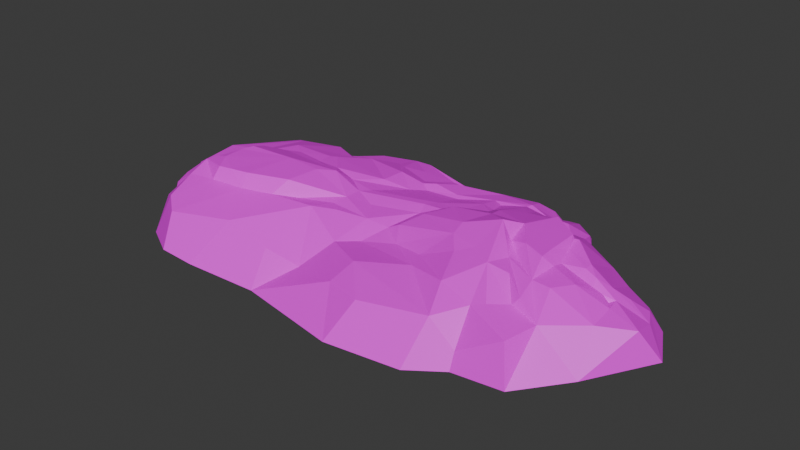 # Source: SM_Env_Rock_Ground_02.blend  (saved by Blender 4.5.88; exported with 4.5.12 LTS)
import bpy
from mathutils import Matrix  # noqa: F401  (used for matrix-valued properties, if any)

bpy.ops.wm.read_factory_settings(use_empty=True)
scene = bpy.context.scene
scene.name = 'Scene'

# ---- collections
col_sm_env_rock_ground_02 = bpy.data.collections.new('SM_Env_Rock_Ground_02'); scene.collection.children.link(col_sm_env_rock_ground_02)

# ---- images (referenced by path relative to the original .blend; pixels are not part of the script)
import os
ASSET_DIR = os.environ.get("B2B_ASSET_DIR", "")  # directory of the original .blend (textures are referenced by path, not embedded)
HERE = os.path.dirname(os.path.abspath(__file__))  # packed textures are extracted next to this script under _unpacked/

def load_image(name, relpath, width, height, colorspace="sRGB"):
    """Load a texture the original file referenced (path relative to the .blend, or extracted next to this script)."""
    p = next((c for c in (os.path.join(HERE, relpath), os.path.join(ASSET_DIR, relpath)) if relpath and os.path.exists(c)), "")
    if p:
        img = bpy.data.images.load(p, check_existing=True)
        img.name = name
    else:  # same state as the original file: an image datablock whose file is absent (Cycles renders it pink)
        img = bpy.data.images.new(name, width, height)
        img.source = "FILE"
        img.filepath = "//" + (relpath or name)
    img.colorspace_settings.name = colorspace
    return img
img_file273 = load_image('file273', 'PolygonNatureBiomes_Texture_01_Justin.psd', 1024, 1024, 'sRGB')

# ---- materials (node trees are filled in below, after node groups)
mat_nature26 = bpy.data.materials.new('Nature26')
mat_nature26.diffuse_color = (1.0, 1.0, 1.0, 1.0)
mat_nature26.roughness = 0.5528

# ---- material node trees
mat_nature26.use_nodes = True; mat_nature26.node_tree.nodes.clear()
_N = mat_nature26.node_tree.nodes; _L = mat_nature26.node_tree.links
n0 = _N.new('ShaderNodeBsdfPrincipled'); n0.name = 'Principled BSDF'; n0.location = (-200, 100)
n0.inputs[2].default_value = 0.5528
n0.inputs[27].default_value = (0.0, 0.0, 0.0, 1.0)
n0.inputs[28].default_value = 1.0
n1 = _N.new('ShaderNodeOutputMaterial'); n1.name = 'Material Output'; n1.location = (200, 100)
n2 = _N.new('ShaderNodeNormalMap'); n2.name = 'Normal Map'; n2.location = (-600, -600)
n2.label = 'Normal/Map'
n3 = _N.new('ShaderNodeTexImage'); n3.name = 'Image Texture'; n3.location = (-600, 300)
n3.image = img_file273
_L.new(n0.outputs[0], n1.inputs[0])
_L.new(n2.outputs[0], n0.inputs[5])
_L.new(n3.outputs[0], n0.inputs[0])
n1.is_active_output = True

# ---- world
world_world = bpy.data.worlds.new('World'); scene.world = world_world
world_world.use_nodes = True; world_world.node_tree.nodes.clear()
_N = world_world.node_tree.nodes; _L = world_world.node_tree.links
n0 = _N.new('ShaderNodeOutputWorld'); n0.name = 'World Output'; n0.location = (200, 100)
n1 = _N.new('ShaderNodeBackground'); n1.name = 'Background'; n1.location = (-200, 100)
n1.inputs[0].default_value = (0.05088, 0.05088, 0.05088, 1.0)
_L.new(n1.outputs[0], n0.inputs[0])
n0.is_active_output = True
world_world.color = (0.05088, 0.05088, 0.05088)
world_world.sun_shadow_jitter_overblur = 0.0

# ---- meshes
me_mesh = bpy.data.meshes.new('Mesh')
me_mesh.from_pydata([(-3.804, 2.584, -0.3467), (-5.471, 1.686, -0.4066), (3.888, 1.697, -0.3159), (1.599, 2.076, 0.493), (4.098, 0.3816, 0.778), (-3.038, 0.905, 0.5798), (-0.7639, 2.627, 0.09026), (-5.13, -0.2466, 0.3402), (4.603, -0.0379, 0.5346), (-0.7159, 3.289, -0.4295), (3.969, -2.089, 0.3458), (5.875, -0.1014, -0.2869), (3.636, -0.1312, 0.7973), (4.727, 1.185, -0.3118), (1.222, -1.154, 0.3955), (-0.331, 2.803, 0.01919), (2.528, 2.51, -0.346), (2.422, -2.138, 0.2425), (3.044, -2.207, -0.1826), (-4.637, -0.559, 0.7566), (4.154, -1.422, 0.4022), (-1.036, -1.829, -0.159), (-4.988, -1.737, 0.1569), (-2.862, -1.929, 0.302), (-0.7476, -1.113, 0.202), (0.04555, 0.5599, 0.4352), (1.748, 0.6149, 0.9451), (3.542, -1.275, 0.5013), (-5.718, -0.1795, 0.1829), (1.965, 2.817, -0.3757), (-1.932, 0.743, 0.5288), (-5.154, -1.374, 0.1525), (-4.731, 0.1578, 0.4785), (2.923, -1.629, 0.4153), (-3.774, 1.05, 0.5545), (2.152, 2.681, 0.05728), (2.179, -1.49, 0.5686), (2.995, -0.05929, 1.005), (2.877, -0.4204, 0.8295), (-3.396, -1.058, 0.5307), (3.525, 0.5447, 0.8247), (3.063, 2.111, -0.3161), (2.734, -0.888, 0.8812), (-3.582, 2.562, -0.351), (-4.66, 2.433, -0.3397), (-1.555, -0.2623, 0.4698), (-0.08926, 3.136, -0.4283), (-4.617, 0.483, 0.5602), (0.4998, 3.227, -0.4224), (-0.9603, 1.927, 0.3049), (5.415, 0.7855, -0.2949), (0.8525, 2.035, 0.4164), (-4.841, 0.9596, 0.3509), (4.635, 0.2388, 0.5608), (-4.564, -2.007, 0.3677), (0.2089, -2.267, 0.1721), (-0.7301, 1.773, 0.2575), (-5.061, 2.138, -0.355), (1.105, -0.7683, 0.4115), (0.119, 1.746, 0.3242), (-1.485, 0.06413, 0.5135), (1.052, -2.515, 0.2145), (-0.6581, 1.994, 0.3621), (0.1168, -0.1785, 0.4869), (-0.169, -0.1662, 0.3304), (-3.839, -0.9341, 0.8074), (4.741, -0.07334, 0.4427), (-2.226, -0.5834, 0.4957), (5.436, 0.1734, 0.1749), (2.234, 2.38, 0.2132), (-0.04578, 0.8448, 0.4987), (-2.7, -0.8765, 0.5451), (0.3315, -0.5335, 0.2785), (2.003, 1.459, 0.7241), (1.178, 1.519, 0.4996), (2.817, 1.283, 0.9659), (-0.9593, 1.503, 0.3072), (-4.105, -2.375, 0.2772), (2.084, 2.087, 0.411), (4.5, 1.116, 0.1395), (0.7119, 1.024, 0.528), (-1.702, -0.7534, 0.5463), (1.207, 1.304, 0.5581), (-2.888, 3.074, -0.3764), (-5.356, -0.6076, 0.1963), (2.832, -0.1617, 0.8229), (-4.213, -1.142, 0.5308), (-1.509, 1.285, 0.4668), (0.08037, 1.104, 0.4741), (-0.9673, 0.2321, 0.4294), (-1.084, 2.155, 0.2288), (-0.3709, -0.7665, 0.1928), (4.009, 1.413, 0.2225), (3.434, 0.09362, 0.9783), (-0.8613, 2.874, 0.02251), (-5.267, -1.242, 0.1954), (5.229, 0.5602, 0.1638), (3.248, 1.027, 0.8239), (-1.786, 3.224, 0.05047), (4.085, 0.2079, 0.7687), (4.211, -0.3311, 0.7258), (-5.859, 0.9102, 0.1948), (3.519, 0.9052, 0.8659), (3.649, 0.1016, 0.7555), (3.996, 0.03021, 0.6883), (-2.74, 2.191, 0.2508), (3.172, -1.099, 0.6747), (2.285, 0.209, 1.156), (-4.079, 0.8342, 0.5424), (3.18, -0.8449, 0.7996), (4.874, -0.266, 0.4657), (-5.627, 1.543, -0.009783), (5.538, -0.4358, 0.3665), (3.251, 1.86, 0.2763), (0.8527, 0.6187, 0.8126), (0.2824, -1.692, 0.3796), (-5.65, -0.6089, -0.1163), (-4.154, -0.9777, 0.7928), (-3.972, 0.8392, 0.6048), (3.154, 1.214, 0.7468), (4.388, -0.02635, 0.6004), (4.904, -0.8261, 0.4096), (-4.803, -1.235, 0.5233), (-2.947, 1.877, 0.3761), (-4.91, 2.196, 0.164), (3.665, -1.211, 0.6525), (-4.437, -0.0757, 0.8122), (2.005, 1.765, 0.6035), (-4.147, 1.359, 0.516), (3.23, 1.814, 0.48), (1.563, 2.584, 0.3748), (2.594, 0.04342, 0.8853), (-1.5, 2.665, 0.1613), (4.945, 0.3422, 0.3952), (1.911, -0.7677, 0.7684), (3.133, 2.057, 0.2904), (-2.166, 3.19, 0.05735), (0.001611, 1.855, 0.3513), (-4.848, -0.7308, 0.6882), (3.573, -0.7181, 0.7558), (-1.883, 2.391, 0.2732), (-0.2986, 2.317, 0.3265), (-1.346, 0.6703, 0.477), (-2.422, 0.8011, 0.6438), (3.461, -0.256, 0.989), (-1.298, -0.466, 0.4808), (0.454, 0.1823, 0.6943), (2.529, 0.5692, 1.008), (1.598, -0.3766, 0.874), (3.035, -0.3496, 0.7786), (-4.405, -0.5733, 0.8163), (-5.124, -1.074, 0.4062), (-5.211, 1.421, 0.2499), (1.653, 2.194, 0.5021), (1.571, -0.05871, 0.9747), (2.64, 1.48, 0.7779), (-4.486, 0.8692, 0.478), (-1.844, -1.929, 0.01854), (5.113, 0.7751, 0.08218), (-2.926, 1.352, 0.5729), (-3.213, 2.191, 0.1933), (-2.208, 0.5459, 0.7224), (-3.271, 2.384, 0.1393), (3.966, -0.7468, 0.7517), (-2.973, 2.971, 0.03843), (2.7, 2.3, 0.3729), (-2.511, 0.2635, 0.7685), (1.672, 0.992, 0.8542), (-1.525, 1.887, 0.4294), (-2.573, 2.092, 0.3699), (-0.6438, -0.2667, 0.4149), (3.403, 0.8606, 0.9539), (-4.413, 0.5418, 0.6952), (-3.103, 1.306, 0.5527), (4.833, 0.0175, 0.4768), (-3.391, 2.331, 0.1308), (-1.8, 3.258, -0.4097), (2.429, 2.347, 0.3281), (2.299, 2.035, 0.4392), (4.346, 0.1386, 0.7052), (-2.576, -0.5081, 0.7799), (-3.426, -0.8595, 0.812), (1.667, 1.871, 0.5773), (3.303, 1.507, 0.5597), (2.257, -0.5946, 0.8973), (-4.33, 0.1799, 0.8255), (-1.493, 0.4601, 0.4973), (-4.693, 2.072, 0.2395), (0.391, 0.8263, 0.536), (2.924, 1.493, 0.7673), (0.7636, 2.491, 0.3481), (3.204, -1.554, 0.5114), (0.8194, 1.657, 0.4689), (1.86, 2.757, 0.2028), (-3.282, 0.2643, 0.8143), (1.062, 1.946, 0.4027), (-2.189, 2.62, 0.1806), (-3.785, 2.375, 0.2328), (-5.406, -1.394, -0.4965), (-4.884, -2.251, -0.5094), (-4.164, -2.645, -0.5217), (5.05, -1.47, -0.3136), (-3.314, -2.671, -0.5514), (4.203, -2.362, -0.4137), (3.075, -2.386, -0.507), (-5.668, -1.037, -0.5542), (-5.867, -0.3859, -0.5169), (-6.146, 0.9576, -0.4103), (-1.688, -2.524, -0.6251), (0.6521, -2.982, -0.6024), (2.33, -2.811, -0.5677), (3.444, 0.8538, 0.8793)], [], [(0, 124, 197), (190, 48, 46), (88, 59, 76), (107, 131, 147), (74, 167, 182), (142, 88, 76), (186, 161, 60), (143, 5, 161), (165, 135, 16), (96, 50, 158), (124, 0, 44), (195, 74, 182), (73, 147, 155), (114, 80, 188), (174, 179, 8), (36, 134, 58), (160, 197, 123), (136, 140, 132), (47, 156, 52), (114, 188, 146), (66, 110, 174), (144, 12, 93), (91, 14, 72), (67, 180, 71), (46, 9, 15), (191, 27, 106), (93, 103, 40), (11, 68, 112), (154, 184, 107), (35, 29, 193), (34, 5, 173), (88, 192, 59), (70, 89, 25), (58, 134, 148), (52, 32, 47), (26, 154, 107), (10, 27, 191), (40, 99, 4), (90, 140, 49), (197, 175, 0), (147, 37, 144), (53, 68, 133), (76, 87, 30), (178, 69, 78), (93, 40, 171), (108, 47, 172), (51, 195, 3), (97, 119, 155), (175, 43, 0), (102, 92, 183), (167, 74, 82), (158, 50, 13), (169, 196, 105), (128, 173, 123), (123, 173, 159), (31, 22, 122), (76, 56, 49), (49, 140, 168), (135, 113, 41), (192, 82, 74), (195, 182, 3), (192, 74, 51), (186, 30, 161), (38, 85, 131), (39, 71, 181), (148, 72, 58), (97, 155, 75), (120, 100, 8), (143, 30, 87), (14, 115, 17), (15, 6, 141), (151, 95, 122), (7, 116, 84), (2, 92, 79), (180, 67, 60), (108, 118, 34), (26, 107, 147), (170, 60, 45), (18, 10, 33), (54, 122, 22), (28, 116, 7), (25, 188, 70), (42, 191, 106), (144, 139, 12), (81, 21, 24), (190, 51, 153), (76, 59, 56), (14, 58, 72), (171, 147, 93), (162, 105, 196), (160, 175, 197), (141, 137, 190), (147, 167, 26), (76, 49, 168), (81, 45, 67), (146, 63, 148), (11, 50, 96), (69, 16, 35), (164, 83, 43), (119, 183, 129), (119, 102, 183), (127, 155, 178), (90, 141, 6), (194, 166, 161), (177, 165, 16), (72, 64, 91), (196, 169, 168), (37, 139, 144), (136, 98, 176), (167, 82, 26), (163, 12, 139), (5, 34, 161), (88, 80, 192), (117, 19, 138), (138, 86, 117), (51, 74, 195), (138, 7, 151), (189, 119, 129), (127, 178, 78), (53, 92, 4), (179, 99, 120), (154, 148, 184), (89, 186, 60), (131, 37, 147), (19, 7, 138), (108, 34, 156), (138, 151, 122), (69, 35, 193), (61, 17, 115), (104, 100, 120), (128, 187, 52), (88, 70, 80), (79, 133, 158), (45, 81, 145), (41, 16, 135), (126, 185, 172), (42, 184, 36), (125, 139, 38), (98, 9, 176), (138, 122, 86), (103, 99, 40), (29, 35, 16), (186, 142, 30), (39, 181, 65), (162, 136, 164), (76, 30, 142), (194, 150, 65), (68, 11, 96), (133, 79, 53), (2, 79, 13), (113, 2, 41), (191, 33, 10), (163, 100, 12), (136, 83, 164), (33, 191, 42), (155, 147, 75), (149, 85, 38), (27, 10, 20), (106, 27, 109), (96, 133, 68), (5, 159, 173), (124, 57, 111), (170, 89, 60), (67, 71, 81), (151, 7, 84), (130, 153, 69), (149, 139, 37), (43, 162, 164), (110, 121, 112), (31, 122, 95), (129, 183, 113), (168, 140, 196), (101, 124, 111), (150, 194, 126), (197, 124, 187), (56, 62, 49), (128, 34, 173), (53, 174, 68), (55, 61, 115), (139, 20, 163), (161, 34, 118), (190, 15, 141), (8, 100, 110), (117, 65, 150), (170, 64, 25), (36, 14, 17), (101, 28, 52), (194, 181, 180), (38, 131, 107), (26, 82, 114), (131, 85, 37), (92, 113, 183), (127, 3, 182), (132, 140, 90), (57, 124, 44), (93, 12, 103), (155, 119, 189), (171, 97, 75), (94, 98, 132), (189, 129, 165), (90, 94, 132), (99, 179, 4), (100, 163, 121), (91, 64, 170), (91, 170, 24), (91, 24, 115), (70, 188, 80), (159, 169, 123), (162, 43, 175), (39, 65, 117), (99, 103, 104), (196, 140, 136), (171, 40, 211), (179, 120, 8), (128, 156, 34), (14, 36, 58), (147, 144, 93), (163, 20, 121), (194, 65, 181), (89, 170, 25), (135, 129, 113), (134, 184, 148), (100, 104, 103), (160, 123, 105), (36, 33, 42), (147, 73, 167), (112, 68, 174), (42, 109, 38), (105, 123, 169), (25, 63, 188), (37, 85, 149), (109, 27, 125), (81, 24, 145), (145, 170, 45), (156, 47, 108), (134, 36, 184), (100, 121, 110), (190, 137, 51), (149, 38, 139), (157, 21, 81), (86, 39, 117), (5, 143, 159), (110, 66, 8), (53, 179, 174), (56, 137, 62), (155, 127, 73), (152, 52, 187), (141, 49, 62), (177, 178, 155), (114, 82, 80), (24, 55, 115), (3, 78, 153), (63, 64, 72), (19, 150, 126), (38, 109, 125), (125, 27, 20), (69, 178, 177), (110, 112, 174), (52, 28, 32), (137, 59, 51), (165, 177, 155), (19, 117, 150), (102, 4, 92), (29, 48, 193), (56, 59, 137), (21, 55, 24), (88, 142, 70), (47, 32, 126), (99, 104, 120), (54, 86, 122), (128, 52, 156), (77, 23, 39), (17, 33, 36), (182, 167, 73), (126, 172, 47), (182, 73, 127), (145, 24, 170), (152, 101, 52), (3, 127, 78), (159, 143, 87), (141, 62, 137), (12, 100, 103), (105, 162, 175), (142, 186, 70), (186, 89, 70), (63, 72, 148), (129, 135, 165), (171, 211, 97), (86, 77, 39), (139, 125, 20), (67, 45, 60), (111, 57, 1), (116, 95, 84), (176, 83, 136), (166, 60, 161), (187, 124, 152), (97, 102, 119), (30, 143, 161), (78, 69, 153), (32, 7, 19), (152, 124, 101), (130, 193, 48), (146, 188, 63), (185, 126, 194), (169, 87, 168), (51, 3, 153), (87, 76, 168), (90, 6, 94), (25, 64, 63), (190, 153, 130), (107, 42, 38), (42, 107, 184), (118, 108, 172), (4, 179, 53), (39, 23, 71), (172, 185, 118), (162, 196, 136), (13, 79, 158), (54, 77, 86), (28, 7, 32), (49, 141, 90), (128, 197, 187), (23, 157, 81), (71, 23, 81), (148, 154, 146), (166, 180, 60), (151, 84, 95), (159, 87, 169), (180, 166, 194), (115, 14, 91), (19, 126, 32), (94, 6, 15), (161, 118, 194), (155, 189, 165), (8, 66, 174), (175, 160, 105), (59, 192, 51), (17, 18, 33), (15, 9, 98), (130, 48, 190), (94, 15, 98), (130, 69, 193), (79, 92, 53), (106, 109, 42), (75, 147, 171), (197, 128, 123), (136, 132, 98), (113, 92, 2), (69, 177, 16), (80, 82, 192), (190, 46, 15), (154, 26, 114), (118, 185, 194), (158, 133, 96), (71, 180, 181), (31, 198, 199, 22), (54, 199, 200, 77), (112, 201, 11), (121, 201, 112), (18, 204, 203, 10), (22, 199, 54), (28, 206, 116), (101, 207, 206, 28), (95, 198, 31), (21, 208, 55), (23, 202, 208, 157), (111, 207, 101), (55, 209, 61), (61, 209, 210, 17), (17, 210, 204, 18), (10, 203, 20), (1, 207, 111), (77, 200, 202, 23), (20, 201, 121), (157, 208, 21), (116, 205, 198, 95), (20, 203, 201), (206, 205, 116), (208, 209, 55), (102, 40, 4), (211, 40, 102), (97, 211, 102), (146, 154, 114)])
me_mesh.polygons.foreach_set('use_smooth', [True] * 383)
_k = set([(0, 43), (0, 44), (0, 124), (0, 175), (0, 197), (1, 57), (1, 111), (1, 207), (2, 13), (2, 41), (2, 79), (2, 92), (2, 113), (3, 51), (3, 78), (3, 127), (3, 153), (3, 182), (3, 195), (4, 40), (4, 53), (4, 92), (4, 99), (4, 102), (4, 179), (5, 34), (5, 143), (5, 159), (5, 161), (5, 173), (6, 15), (6, 90), (6, 94), (6, 141), (7, 19), (7, 28), (7, 32), (7, 84), (7, 116), (7, 138), (7, 151), (8, 66), (8, 100), (8, 110), (8, 120), (8, 174), (8, 179), (9, 15), (9, 46), (9, 98), (9, 176), (10, 18), (10, 20), (10, 27), (10, 33), (10, 191), (10, 203), (11, 50), (11, 68), (11, 96), (11, 112), (11, 201), (12, 93), (12, 100), (12, 103), (12, 139), (12, 144), (12, 163), (13, 50), (13, 79), (13, 158), (14, 17), (14, 36), (14, 58), (14, 72), (14, 91), (14, 115), (15, 46), (15, 94), (15, 98), (15, 141), (15, 190), (16, 29), (16, 35), (16, 41), (16, 69), (16, 135), (16, 165), (16, 177), (17, 18), (17, 33), (17, 36), (17, 61), (17, 115), (17, 210), (18, 33), (18, 204), (19, 32), (19, 117), (19, 126), (19, 138), (19, 150), (20, 27), (20, 121), (20, 125), (20, 139), (20, 163), (20, 201), (20, 203), (21, 24), (21, 55), (21, 81), (21, 157), (21, 208), (22, 31), (22, 54), (22, 122), (22, 199), (23, 39), (23, 71), (23, 77), (23, 81), (23, 157), (23, 202), (24, 55), (24, 81), (24, 91), (24, 115), (24, 145), (24, 170), (25, 63), (25, 64), (25, 70), (25, 89), (25, 170), (25, 188), (26, 82), (26, 107), (26, 114), (26, 147), (26, 154), (26, 167), (27, 106), (27, 109), (27, 125), (27, 191), (28, 32), (28, 52), (28, 101), (28, 116), (28, 206), (29, 35), (29, 48), (29, 193), (30, 76), (30, 87), (30, 142), (30, 143), (30, 161), (30, 186), (31, 95), (31, 122), (31, 198), (32, 47), (32, 52), (32, 126), (33, 36), (33, 42), (33, 191), (34, 108), (34, 118), (34, 128), (34, 156), (34, 161), (34, 173), (35, 69), (35, 193), (36, 42), (36, 58), (36, 134), (36, 184), (37, 85), (37, 131), (37, 139), (37, 144), (37, 147), (37, 149), (38, 42), (38, 85), (38, 107), (38, 109), (38, 125), (38, 131), (38, 139), (38, 149), (39, 65), (39, 71), (39, 77), (39, 86), (39, 117), (39, 181), (40, 93), (40, 99), (40, 102), (40, 103), (40, 171), (40, 211), (41, 113), (41, 135), (42, 106), (42, 107), (42, 109), (42, 184), (42, 191), (43, 83), (43, 162), (43, 164), (43, 175), (44, 57), (44, 124), (45, 60), (45, 67), (45, 81), (45, 145), (45, 170), (46, 48), (46, 190), (47, 52), (47, 108), (47, 126), (47, 156), (47, 172), (48, 130), (48, 190), (48, 193), (49, 56), (49, 62), (49, 76), (49, 90), (49, 140), (49, 141), (49, 168), (50, 96), (50, 158), (51, 59), (51, 74), (51, 137), (51, 153), (51, 190), (51, 192), (51, 195), (52, 101), (52, 128), (52, 152), (52, 156), (52, 187), (53, 68), (53, 79), (53, 92), (53, 133), (53, 174), (53, 179), (54, 77), (54, 86), (54, 122), (54, 199), (55, 61), (55, 115), (55, 208), (55, 209), (56, 59), (56, 62), (56, 76), (56, 137), (57, 111), (57, 124), (58, 72), (58, 134), (58, 148), (59, 76), (59, 88), (59, 137), (59, 192), (60, 67), (60, 89), (60, 161), (60, 166), (60, 170), (60, 180), (60, 186), (61, 115), (61, 209), (62, 137), (62, 141), (63, 64), (63, 72), (63, 146), (63, 148), (63, 188), (64, 72), (64, 91), (64, 170), (65, 117), (65, 150), (65, 181), (65, 194), (66, 110), (66, 174), (67, 71), (67, 81), (67, 180), (68, 96), (68, 112), (68, 133), (68, 174), (69, 78), (69, 130), (69, 153), (69, 177), (69, 178), (69, 193), (70, 80), (70, 88), (70, 89), (70, 142), (70, 186), (70, 188), (71, 81), (71, 180), (71, 181), (72, 91), (72, 148), (73, 127), (73, 147), (73, 155), (73, 167), (73, 182), (74, 82), (74, 167), (74, 182), (74, 192), (74, 195), (75, 97), (75, 147), (75, 155), (75, 171), (76, 87), (76, 88), (76, 142), (76, 168), (77, 86), (77, 200), (78, 127), (78, 153), (78, 178), (79, 92), (79, 133), (79, 158), (80, 82), (80, 88), (80, 114), (80, 188), (80, 192), (81, 145), (81, 157), (82, 114), (82, 167), (82, 192), (83, 136), (83, 164), (83, 176), (84, 95), (84, 116), (84, 151), (85, 131), (85, 149), (86, 117), (86, 122), (86, 138), (87, 143), (87, 159), (87, 168), (87, 169), (88, 142), (88, 192), (89, 170), (89, 186), (90, 94), (90, 132), (90, 140), (90, 141), (91, 115), (91, 170), (92, 102), (92, 113), (92, 183), (93, 103), (93, 144), (93, 147), (93, 171), (94, 98), (94, 132), (95, 116), (95, 122), (95, 151), (95, 198), (96, 133), (96, 158), (97, 102), (97, 119), (97, 155), (97, 171), (97, 211), (98, 132), (98, 136), (98, 176), (99, 103), (99, 104), (99, 120), (99, 179), (100, 103), (100, 104), (100, 110), (100, 120), (100, 121), (100, 163), (101, 111), (101, 124), (101, 152), (101, 207), (102, 119), (102, 183), (102, 211), (103, 104), (104, 120), (105, 123), (105, 160), (105, 162), (105, 169), (105, 175), (105, 196), (106, 109), (106, 191), (107, 131), (107, 147), (107, 154), (107, 184), (108, 118), (108, 156), (108, 172), (109, 125), (110, 112), (110, 121), (110, 174), (111, 124), (111, 207), (112, 121), (112, 174), (112, 201), (113, 129), (113, 135), (113, 183), (114, 146), (114, 154), (114, 188), (116, 205), (116, 206), (117, 138), (117, 150), (118, 161), (118, 172), (118, 185), (118, 194), (119, 129), (119, 155), (119, 183), (119, 189), (120, 179), (121, 163), (121, 201), (122, 138), (122, 151), (123, 128), (123, 159), (123, 160), (123, 169), (123, 173), (123, 197), (124, 152), (124, 187), (124, 197), (125, 139), (126, 150), (126, 172), (126, 185), (126, 194), (127, 155), (127, 178), (127, 182), (128, 156), (128, 173), (128, 187), (128, 197), (129, 135), (129, 165), (129, 183), (129, 189), (130, 153), (130, 190), (130, 193), (131, 147), (132, 136), (132, 140), (133, 158), (134, 148), (134, 184), (135, 165), (136, 140), (136, 162), (136, 164), (136, 176), (136, 196), (137, 141), (137, 190), (138, 151), (139, 144), (139, 149), (139, 163), (140, 168), (140, 196), (141, 190), (142, 186), (143, 159), (143, 161), (144, 147), (145, 170), (146, 148), (146, 154), (146, 188), (147, 155), (147, 167), (147, 171), (148, 154), (148, 184), (150, 194), (152, 187), (153, 190), (154, 184), (155, 165), (155, 177), (155, 178), (155, 189), (157, 208), (159, 169), (159, 173), (160, 175), (160, 197), (161, 166), (161, 186), (161, 194), (162, 164), (162, 175), (162, 196), (165, 177), (165, 189), (166, 180), (166, 194), (167, 182), (168, 169), (168, 196), (169, 196), (171, 211), (172, 185), (174, 179), (175, 197), (177, 178), (180, 181), (180, 194), (181, 194), (182, 195), (185, 194), (187, 197), (198, 199), (198, 205), (199, 200), (200, 202), (201, 203), (202, 208), (203, 204), (204, 210), (205, 206), (206, 207), (208, 209), (209, 210)])
me_mesh.attributes.new('sharp_edge', 'BOOLEAN', 'EDGE').data.foreach_set('value', [ (min(e.vertices), max(e.vertices)) in _k for e in me_mesh.edges])
_uv = me_mesh.uv_layers.new(name='map1')
_uv.uv.foreach_set('vector', [0.03816, 0.3247, 0.03806, 0.3245, 0.03816, 0.3246, 0.03845, 0.3247, 0.03844, 0.3247, 0.0384, 0.3247, 0.03835, 0.3247, 0.03838, 0.3247, 0.03831, 0.3247, 0.03846, 0.3248, 0.03848, 0.3248, 0.03851, 0.3248, 0.03844, 0.3247, 0.03845, 0.3247, 0.03849, 0.3247, 0.03825, 0.3247, 0.03835, 0.3247, 0.03831, 0.3247, 0.03823, 0.3247, 0.0382, 0.3247, 0.03821, 0.3248, 0.03819, 0.3247, 0.03816, 0.3247, 0.0382, 0.3247, 0.0386, 0.3247, 0.03863, 0.3247, 0.03857, 0.3248, 0.0388, 0.325, 0.0388, 0.3251, 0.0388, 0.3249, 0.03806, 0.3245, 0.03816, 0.3247, 0.03809, 0.3246, 0.03845, 0.3247, 0.03844, 0.3247, 0.03849, 0.3247, 0.0385, 0.3247, 0.03851, 0.3248, 0.03856, 0.3247, 0.03838, 0.3247, 0.03839, 0.3247, 0.03836, 0.3247, 0.03874, 0.325, 0.03869, 0.3249, 0.03871, 0.3249, 0.03835, 0.325, 0.03836, 0.3249, 0.0383, 0.3249, 0.0382, 0.3246, 0.03816, 0.3246, 0.0382, 0.3246, 0.0383, 0.3246, 0.03829, 0.3246, 0.03832, 0.3246, 0.03801, 0.3246, 0.03804, 0.3246, 0.03803, 0.3246, 0.03838, 0.3247, 0.03836, 0.3247, 0.03836, 0.3247, 0.03872, 0.325, 0.03873, 0.325, 0.03874, 0.325, 0.03856, 0.3249, 0.03859, 0.3249, 0.03858, 0.3248, 0.03821, 0.3249, 0.03828, 0.3249, 0.03827, 0.3249, 0.03812, 0.3248, 0.03811, 0.3247, 0.03808, 0.3248, 0.0384, 0.3247, 0.03837, 0.3247, 0.03839, 0.3246, 0.03845, 0.325, 0.03851, 0.325, 0.03847, 0.325, 0.03858, 0.3248, 0.0386, 0.3249, 0.03861, 0.3248, 0.03882, 0.3251, 0.03881, 0.325, 0.0388, 0.325, 0.03837, 0.3248, 0.03841, 0.3249, 0.03846, 0.3248, 0.03856, 0.3247, 0.03853, 0.3248, 0.03854, 0.3247, 0.0381, 0.3246, 0.03816, 0.3247, 0.03817, 0.3246, 0.03835, 0.3247, 0.03842, 0.3247, 0.03838, 0.3247, 0.03834, 0.3247, 0.03824, 0.3248, 0.03832, 0.3248, 0.0383, 0.3249, 0.03836, 0.3249, 0.03836, 0.3248, 0.03803, 0.3246, 0.03798, 0.3246, 0.03801, 0.3246, 0.03844, 0.3248, 0.03837, 0.3248, 0.03846, 0.3248, 0.03852, 0.3251, 0.03851, 0.325, 0.03845, 0.325, 0.03861, 0.3248, 0.03866, 0.3249, 0.03867, 0.3249, 0.03833, 0.3247, 0.03829, 0.3246, 0.03832, 0.3247, 0.03816, 0.3246, 0.03819, 0.3246, 0.03816, 0.3247, 0.03851, 0.3248, 0.03851, 0.3248, 0.03856, 0.3249, 0.03872, 0.3249, 0.03881, 0.325, 0.03876, 0.3249, 0.03831, 0.3247, 0.03827, 0.3247, 0.03822, 0.3247, 0.03855, 0.3247, 0.03856, 0.3247, 0.03853, 0.3247, 0.03858, 0.3248, 0.03861, 0.3248, 0.03861, 0.3248, 0.03807, 0.3246, 0.03801, 0.3246, 0.03803, 0.3246, 0.03843, 0.3247, 0.03845, 0.3247, 0.03849, 0.3247, 0.0386, 0.3248, 0.0386, 0.3248, 0.03856, 0.3247, 0.03819, 0.3246, 0.03817, 0.3247, 0.03816, 0.3247, 0.03862, 0.3248, 0.0387, 0.3248, 0.03863, 0.3248, 0.03845, 0.3247, 0.03844, 0.3247, 0.03843, 0.3247, 0.0388, 0.3249, 0.0388, 0.3251, 0.03874, 0.325, 0.03824, 0.3246, 0.03828, 0.3246, 0.03823, 0.3246, 0.03809, 0.3246, 0.03817, 0.3246, 0.0382, 0.3246, 0.0382, 0.3246, 0.03817, 0.3246, 0.03819, 0.3246, 0.03786, 0.3247, 0.03782, 0.3247, 0.03789, 0.3247, 0.03831, 0.3247, 0.03833, 0.3247, 0.03832, 0.3247, 0.03832, 0.3247, 0.03829, 0.3246, 0.03829, 0.3246, 0.03863, 0.3247, 0.03864, 0.3248, 0.0386, 0.3248, 0.03842, 0.3247, 0.03843, 0.3247, 0.03844, 0.3247, 0.03845, 0.3247, 0.03849, 0.3247, 0.03849, 0.3247, 0.03842, 0.3247, 0.03844, 0.3247, 0.03843, 0.3247, 0.03823, 0.3247, 0.03822, 0.3247, 0.0382, 0.3247, 0.03848, 0.3249, 0.03849, 0.3249, 0.03848, 0.3248, 0.03802, 0.3247, 0.03808, 0.3248, 0.03804, 0.3247, 0.03836, 0.3248, 0.03827, 0.3249, 0.0383, 0.3249, 0.0386, 0.3248, 0.03856, 0.3247, 0.03856, 0.3247, 0.03868, 0.3249, 0.03865, 0.3249, 0.03871, 0.3249, 0.03819, 0.3247, 0.03822, 0.3247, 0.03827, 0.3247, 0.03828, 0.3249, 0.03819, 0.3249, 0.03833, 0.325, 0.03839, 0.3246, 0.03836, 0.3246, 0.03838, 0.3246, 0.03788, 0.3247, 0.03785, 0.3247, 0.03789, 0.3247, 0.03794, 0.3246, 0.03786, 0.3246, 0.03789, 0.3247, 0.03867, 0.3249, 0.0387, 0.3248, 0.03874, 0.3249, 0.03811, 0.3247, 0.03812, 0.3248, 0.03821, 0.3248, 0.03807, 0.3246, 0.03808, 0.3246, 0.0381, 0.3246, 0.03844, 0.3248, 0.03846, 0.3248, 0.03851, 0.3248, 0.03823, 0.3248, 0.03821, 0.3248, 0.03818, 0.3248, 0.0384, 0.325, 0.03852, 0.3251, 0.03841, 0.325, 0.03787, 0.3247, 0.03789, 0.3247, 0.03782, 0.3247, 0.03788, 0.3246, 0.03786, 0.3246, 0.03794, 0.3246, 0.03832, 0.3248, 0.03836, 0.3247, 0.03834, 0.3247, 0.03845, 0.3249, 0.03845, 0.325, 0.03847, 0.325, 0.03856, 0.3249, 0.03855, 0.3249, 0.03859, 0.3249, 0.03814, 0.3248, 0.03811, 0.3249, 0.03816, 0.3249, 0.03845, 0.3247, 0.03843, 0.3247, 0.0385, 0.3247, 0.03831, 0.3247, 0.03838, 0.3247, 0.03833, 0.3247, 0.03828, 0.3249, 0.0383, 0.3249, 0.03827, 0.3249, 0.03861, 0.3248, 0.03851, 0.3248, 0.03858, 0.3248, 0.0382, 0.3246, 0.03823, 0.3246, 0.03828, 0.3246, 0.0382, 0.3246, 0.03819, 0.3246, 0.03816, 0.3246, 0.03838, 0.3246, 0.03838, 0.3247, 0.03845, 0.3247, 0.03851, 0.3248, 0.03845, 0.3247, 0.03844, 0.3248, 0.03831, 0.3247, 0.03832, 0.3247, 0.03829, 0.3246, 0.03814, 0.3248, 0.03818, 0.3248, 0.03812, 0.3248, 0.03836, 0.3247, 0.03828, 0.3248, 0.03836, 0.3248, 0.03882, 0.3251, 0.0388, 0.3251, 0.0388, 0.325, 0.03856, 0.3247, 0.03857, 0.3248, 0.03856, 0.3247, 0.03824, 0.3246, 0.03824, 0.3247, 0.03817, 0.3247, 0.0386, 0.3248, 0.03863, 0.3248, 0.03863, 0.3247, 0.0386, 0.3248, 0.03862, 0.3248, 0.03863, 0.3248, 0.03851, 0.3247, 0.03856, 0.3247, 0.03855, 0.3247, 0.03833, 0.3247, 0.03838, 0.3246, 0.03836, 0.3246, 0.03811, 0.3247, 0.03816, 0.3247, 0.0382, 0.3247, 0.03856, 0.3247, 0.0386, 0.3247, 0.03857, 0.3248, 0.03827, 0.3249, 0.03826, 0.3248, 0.03821, 0.3249, 0.03828, 0.3246, 0.03824, 0.3246, 0.03829, 0.3246, 0.03851, 0.3248, 0.03855, 0.3249, 0.03856, 0.3249, 0.0383, 0.3246, 0.03833, 0.3246, 0.03831, 0.3247, 0.03845, 0.3247, 0.03843, 0.3247, 0.03844, 0.3248, 0.03859, 0.3249, 0.03859, 0.3249, 0.03855, 0.3249, 0.03816, 0.3247, 0.0381, 0.3246, 0.0382, 0.3247, 0.03835, 0.3247, 0.03839, 0.3247, 0.03842, 0.3247, 0.03797, 0.3247, 0.03795, 0.3247, 0.03794, 0.3247, 0.03794, 0.3247, 0.03795, 0.3247, 0.03797, 0.3247, 0.03843, 0.3247, 0.03844, 0.3247, 0.03845, 0.3247, 0.03794, 0.3247, 0.03794, 0.3246, 0.03788, 0.3247, 0.03859, 0.3247, 0.0386, 0.3248, 0.03863, 0.3247, 0.03851, 0.3247, 0.03855, 0.3247, 0.03853, 0.3247, 0.03872, 0.3249, 0.0387, 0.3248, 0.03867, 0.3249, 0.03869, 0.3249, 0.03866, 0.3249, 0.03868, 0.3249, 0.03837, 0.3248, 0.03836, 0.3248, 0.03841, 0.3249, 0.03824, 0.3248, 0.03823, 0.3247, 0.03821, 0.3248, 0.03848, 0.3248, 0.03851, 0.3248, 0.03851, 0.3248, 0.03795, 0.3247, 0.03794, 0.3246, 0.03794, 0.3247, 0.03807, 0.3246, 0.0381, 0.3246, 0.03804, 0.3246, 0.03794, 0.3247, 0.03788, 0.3247, 0.03789, 0.3247, 0.03856, 0.3247, 0.03856, 0.3247, 0.03854, 0.3247, 0.03819, 0.325, 0.03833, 0.325, 0.03819, 0.3249, 0.03864, 0.3249, 0.03865, 0.3249, 0.03868, 0.3249, 0.03809, 0.3246, 0.03808, 0.3245, 0.03803, 0.3246, 0.03835, 0.3247, 0.03834, 0.3247, 0.03839, 0.3247, 0.03874, 0.3249, 0.03876, 0.3249, 0.0388, 0.3249, 0.03818, 0.3248, 0.03814, 0.3248, 0.03818, 0.3248, 0.0386, 0.3248, 0.03857, 0.3248, 0.03863, 0.3247, 0.03799, 0.3246, 0.03801, 0.3246, 0.03803, 0.3246, 0.03845, 0.3249, 0.03841, 0.3249, 0.03835, 0.325, 0.03853, 0.325, 0.03855, 0.3249, 0.03848, 0.3249, 0.03833, 0.3246, 0.03837, 0.3247, 0.03831, 0.3247, 0.03794, 0.3247, 0.03789, 0.3247, 0.03795, 0.3247, 0.0386, 0.3249, 0.03866, 0.3249, 0.03861, 0.3248, 0.03853, 0.3248, 0.03856, 0.3247, 0.03857, 0.3248, 0.03823, 0.3247, 0.03825, 0.3247, 0.03822, 0.3247, 0.03802, 0.3247, 0.03804, 0.3247, 0.038, 0.3247, 0.0382, 0.3246, 0.0383, 0.3246, 0.03824, 0.3246, 0.03831, 0.3247, 0.03822, 0.3247, 0.03825, 0.3247, 0.03811, 0.3247, 0.03797, 0.3247, 0.038, 0.3247, 0.03881, 0.325, 0.03882, 0.3251, 0.0388, 0.325, 0.03876, 0.3249, 0.03874, 0.3249, 0.03872, 0.3249, 0.03867, 0.3249, 0.03874, 0.3249, 0.03874, 0.325, 0.03864, 0.3248, 0.03867, 0.3249, 0.0386, 0.3248, 0.03845, 0.325, 0.03841, 0.325, 0.03852, 0.3251, 0.03859, 0.3249, 0.03865, 0.3249, 0.03859, 0.3249, 0.0383, 0.3246, 0.03824, 0.3247, 0.03824, 0.3246, 0.03841, 0.325, 0.03845, 0.325, 0.03845, 0.3249, 0.03856, 0.3247, 0.03851, 0.3248, 0.03856, 0.3247, 0.0385, 0.3249, 0.03849, 0.3249, 0.03848, 0.3249, 0.03851, 0.325, 0.03852, 0.3251, 0.03858, 0.325, 0.03847, 0.325, 0.03851, 0.325, 0.03849, 0.3249, 0.0388, 0.325, 0.03876, 0.3249, 0.03881, 0.325, 0.03816, 0.3247, 0.03819, 0.3246, 0.03817, 0.3246, 0.03806, 0.3245, 0.03804, 0.3246, 0.03798, 0.3246, 0.03823, 0.3248, 0.03824, 0.3248, 0.03821, 0.3248, 0.03812, 0.3248, 0.03808, 0.3248, 0.03814, 0.3248, 0.03788, 0.3247, 0.03794, 0.3246, 0.03789, 0.3247, 0.03851, 0.3247, 0.0385, 0.3247, 0.03856, 0.3247, 0.0385, 0.3249, 0.03855, 0.3249, 0.03851, 0.3248, 0.03817, 0.3247, 0.0382, 0.3246, 0.03824, 0.3246, 0.03873, 0.325, 0.03871, 0.325, 0.0388, 0.325, 0.03786, 0.3247, 0.03789, 0.3247, 0.03785, 0.3247, 0.03863, 0.3247, 0.03863, 0.3248, 0.03864, 0.3248, 0.03829, 0.3246, 0.03829, 0.3246, 0.03828, 0.3246, 0.03793, 0.3246, 0.03806, 0.3245, 0.03798, 0.3246, 0.03797, 0.3247, 0.03811, 0.3247, 0.03799, 0.3246, 0.03816, 0.3246, 0.03806, 0.3245, 0.03808, 0.3245, 0.03833, 0.3247, 0.03834, 0.3247, 0.03832, 0.3247, 0.03809, 0.3246, 0.0381, 0.3246, 0.03817, 0.3246, 0.03872, 0.3249, 0.03874, 0.325, 0.03881, 0.325, 0.03815, 0.325, 0.03819, 0.325, 0.03819, 0.3249, 0.03855, 0.3249, 0.03858, 0.325, 0.03859, 0.3249, 0.0382, 0.3247, 0.0381, 0.3246, 0.03808, 0.3246, 0.03845, 0.3247, 0.03839, 0.3246, 0.03838, 0.3246, 0.03871, 0.3249, 0.03865, 0.3249, 0.03873, 0.325, 0.03797, 0.3247, 0.038, 0.3247, 0.03797, 0.3247, 0.03823, 0.3248, 0.03826, 0.3248, 0.03832, 0.3248, 0.03835, 0.325, 0.03828, 0.3249, 0.03833, 0.325, 0.03793, 0.3246, 0.03788, 0.3246, 0.03803, 0.3246, 0.03811, 0.3247, 0.03804, 0.3247, 0.03811, 0.3247, 0.03848, 0.3249, 0.03848, 0.3248, 0.03846, 0.3248, 0.03844, 0.3248, 0.03843, 0.3247, 0.03838, 0.3247, 0.03848, 0.3248, 0.03849, 0.3249, 0.03851, 0.3248, 0.0387, 0.3248, 0.03864, 0.3248, 0.03863, 0.3248, 0.03851, 0.3247, 0.03849, 0.3247, 0.03849, 0.3247, 0.03832, 0.3246, 0.03829, 0.3246, 0.03833, 0.3247, 0.03804, 0.3246, 0.03806, 0.3245, 0.03809, 0.3246, 0.03858, 0.3248, 0.03859, 0.3249, 0.0386, 0.3249, 0.03856, 0.3247, 0.0386, 0.3248, 0.03859, 0.3247, 0.03861, 0.3248, 0.0386, 0.3248, 0.03856, 0.3247, 0.03836, 0.3246, 0.03833, 0.3246, 0.03832, 0.3246, 0.03859, 0.3247, 0.03863, 0.3247, 0.0386, 0.3247, 0.03833, 0.3247, 0.03836, 0.3246, 0.03832, 0.3246, 0.03866, 0.3249, 0.03869, 0.3249, 0.03867, 0.3249, 0.03865, 0.3249, 0.03859, 0.3249, 0.03871, 0.325, 0.03821, 0.3249, 0.03826, 0.3248, 0.03823, 0.3248, 0.03821, 0.3249, 0.03823, 0.3248, 0.03816, 0.3249, 0.03821, 0.3249, 0.03816, 0.3249, 0.03819, 0.3249, 0.03834, 0.3247, 0.03836, 0.3247, 0.03839, 0.3247, 0.03819, 0.3246, 0.03824, 0.3246, 0.0382, 0.3246, 0.0382, 0.3246, 0.03817, 0.3247, 0.03819, 0.3246, 0.03802, 0.3247, 0.038, 0.3247, 0.03797, 0.3247, 0.03866, 0.3249, 0.0386, 0.3249, 0.03864, 0.3249, 0.03828, 0.3246, 0.03829, 0.3246, 0.0383, 0.3246, 0.03861, 0.3248, 0.03861, 0.3248, 0.03861, 0.3248, 0.03869, 0.3249, 0.03868, 0.3249, 0.03871, 0.3249, 0.03809, 0.3246, 0.03804, 0.3246, 0.0381, 0.3246, 0.03828, 0.3249, 0.03835, 0.325, 0.0383, 0.3249, 0.03851, 0.3248, 0.03856, 0.3249, 0.03858, 0.3248, 0.03859, 0.3249, 0.03858, 0.325, 0.03871, 0.325, 0.03811, 0.3247, 0.038, 0.3247, 0.03804, 0.3247, 0.03824, 0.3248, 0.03823, 0.3248, 0.03832, 0.3248, 0.03863, 0.3247, 0.03863, 0.3247, 0.03864, 0.3248, 0.03836, 0.3249, 0.03841, 0.3249, 0.03836, 0.3248, 0.03865, 0.3249, 0.03864, 0.3249, 0.0386, 0.3249, 0.0382, 0.3246, 0.0382, 0.3246, 0.03823, 0.3246, 0.03835, 0.325, 0.03841, 0.325, 0.03845, 0.3249, 0.03851, 0.3248, 0.0385, 0.3247, 0.03845, 0.3247, 0.0388, 0.325, 0.03881, 0.325, 0.03874, 0.325, 0.03845, 0.3249, 0.03849, 0.3249, 0.03848, 0.3249, 0.03823, 0.3246, 0.0382, 0.3246, 0.03824, 0.3246, 0.03832, 0.3248, 0.03828, 0.3248, 0.03836, 0.3247, 0.03851, 0.3248, 0.03849, 0.3249, 0.0385, 0.3249, 0.03849, 0.3249, 0.03851, 0.325, 0.03853, 0.325, 0.03814, 0.3248, 0.03816, 0.3249, 0.03818, 0.3248, 0.03818, 0.3248, 0.03823, 0.3248, 0.03818, 0.3248, 0.03804, 0.3246, 0.03801, 0.3246, 0.03807, 0.3246, 0.03836, 0.3249, 0.03835, 0.325, 0.03841, 0.3249, 0.03865, 0.3249, 0.03871, 0.325, 0.03873, 0.325, 0.03845, 0.3247, 0.03838, 0.3247, 0.03843, 0.3247, 0.0385, 0.3249, 0.03848, 0.3249, 0.03855, 0.3249, 0.03807, 0.3249, 0.03811, 0.3249, 0.03814, 0.3248, 0.03795, 0.3247, 0.03802, 0.3247, 0.03797, 0.3247, 0.03816, 0.3247, 0.03819, 0.3247, 0.03819, 0.3246, 0.03873, 0.325, 0.03872, 0.325, 0.03871, 0.3249, 0.03872, 0.3249, 0.03869, 0.3249, 0.03874, 0.325, 0.03833, 0.3247, 0.03838, 0.3247, 0.03834, 0.3247, 0.03856, 0.3247, 0.03851, 0.3247, 0.0385, 0.3247, 0.03797, 0.3246, 0.03803, 0.3246, 0.03808, 0.3245, 0.03838, 0.3246, 0.03832, 0.3247, 0.03834, 0.3247, 0.03856, 0.3247, 0.03855, 0.3247, 0.03856, 0.3247, 0.03838, 0.3247, 0.03843, 0.3247, 0.03839, 0.3247, 0.03816, 0.3249, 0.03815, 0.325, 0.03819, 0.3249, 0.03849, 0.3247, 0.03853, 0.3247, 0.0385, 0.3247, 0.03828, 0.3248, 0.03826, 0.3248, 0.03827, 0.3249, 0.03795, 0.3247, 0.03797, 0.3247, 0.03799, 0.3246, 0.03848, 0.3249, 0.03849, 0.3249, 0.03853, 0.325, 0.03853, 0.325, 0.03851, 0.325, 0.03858, 0.325, 0.03856, 0.3247, 0.03855, 0.3247, 0.03856, 0.3247, 0.03873, 0.325, 0.0388, 0.325, 0.03874, 0.325, 0.03803, 0.3246, 0.03788, 0.3246, 0.03798, 0.3246, 0.03838, 0.3247, 0.03838, 0.3247, 0.03843, 0.3247, 0.0386, 0.3247, 0.03856, 0.3247, 0.03856, 0.3247, 0.03795, 0.3247, 0.03797, 0.3247, 0.03797, 0.3247, 0.03862, 0.3248, 0.03867, 0.3249, 0.0387, 0.3248, 0.03853, 0.3248, 0.03844, 0.3247, 0.03854, 0.3247, 0.03833, 0.3247, 0.03838, 0.3247, 0.03838, 0.3247, 0.03811, 0.3249, 0.03815, 0.325, 0.03816, 0.3249, 0.03835, 0.3247, 0.03825, 0.3247, 0.03834, 0.3247, 0.03801, 0.3246, 0.03798, 0.3246, 0.03799, 0.3246, 0.03866, 0.3249, 0.03864, 0.3249, 0.03868, 0.3249, 0.03787, 0.3247, 0.03795, 0.3247, 0.03789, 0.3247, 0.03809, 0.3246, 0.03803, 0.3246, 0.03804, 0.3246, 0.03789, 0.3248, 0.03798, 0.3248, 0.03802, 0.3247, 0.03833, 0.325, 0.03841, 0.325, 0.03835, 0.325, 0.03849, 0.3247, 0.03845, 0.3247, 0.0385, 0.3247, 0.03799, 0.3246, 0.03803, 0.3246, 0.03801, 0.3246, 0.03849, 0.3247, 0.0385, 0.3247, 0.03851, 0.3247, 0.03818, 0.3248, 0.03816, 0.3249, 0.03823, 0.3248, 0.03797, 0.3246, 0.03793, 0.3246, 0.03803, 0.3246, 0.03849, 0.3247, 0.03851, 0.3247, 0.03853, 0.3247, 0.03819, 0.3246, 0.03819, 0.3247, 0.03827, 0.3247, 0.03838, 0.3246, 0.03834, 0.3247, 0.03838, 0.3247, 0.03859, 0.3249, 0.03865, 0.3249, 0.0386, 0.3249, 0.03823, 0.3246, 0.0382, 0.3246, 0.03819, 0.3246, 0.03825, 0.3247, 0.03823, 0.3247, 0.03834, 0.3247, 0.03823, 0.3247, 0.03824, 0.3248, 0.03834, 0.3247, 0.03828, 0.3248, 0.03827, 0.3249, 0.03836, 0.3248, 0.03863, 0.3247, 0.03863, 0.3247, 0.0386, 0.3247, 0.03861, 0.3248, 0.03861, 0.3248, 0.0386, 0.3248, 0.03795, 0.3247, 0.03789, 0.3248, 0.03802, 0.3247, 0.03855, 0.3249, 0.03853, 0.325, 0.03858, 0.325, 0.03812, 0.3248, 0.03818, 0.3248, 0.03821, 0.3248, 0.03798, 0.3246, 0.03804, 0.3246, 0.03799, 0.3247, 0.03786, 0.3246, 0.03785, 0.3247, 0.03789, 0.3247, 0.03831, 0.3247, 0.03824, 0.3247, 0.0383, 0.3246, 0.03816, 0.3247, 0.03821, 0.3248, 0.0382, 0.3247, 0.03808, 0.3245, 0.03806, 0.3245, 0.03797, 0.3246, 0.0386, 0.3248, 0.03862, 0.3248, 0.0386, 0.3248, 0.03822, 0.3247, 0.03819, 0.3247, 0.0382, 0.3247, 0.03853, 0.3247, 0.03856, 0.3247, 0.0385, 0.3247, 0.03798, 0.3246, 0.03794, 0.3246, 0.03795, 0.3247, 0.03797, 0.3246, 0.03806, 0.3245, 0.03793, 0.3246, 0.03851, 0.3247, 0.03854, 0.3247, 0.03844, 0.3247, 0.03836, 0.3247, 0.03836, 0.3247, 0.03828, 0.3248, 0.03801, 0.3246, 0.03799, 0.3246, 0.03811, 0.3247, 0.03824, 0.3246, 0.03827, 0.3247, 0.03829, 0.3246, 0.03843, 0.3247, 0.03849, 0.3247, 0.0385, 0.3247, 0.03827, 0.3247, 0.03831, 0.3247, 0.03829, 0.3246, 0.03833, 0.3247, 0.03836, 0.3246, 0.03836, 0.3246, 0.03832, 0.3248, 0.03826, 0.3248, 0.03828, 0.3248, 0.03845, 0.3247, 0.0385, 0.3247, 0.03851, 0.3247, 0.03846, 0.3248, 0.03845, 0.3249, 0.03848, 0.3249, 0.03845, 0.3249, 0.03846, 0.3248, 0.03841, 0.3249, 0.03808, 0.3246, 0.03807, 0.3246, 0.03803, 0.3246, 0.03867, 0.3249, 0.03869, 0.3249, 0.03872, 0.3249, 0.03802, 0.3247, 0.03798, 0.3248, 0.03808, 0.3248, 0.03803, 0.3246, 0.03801, 0.3246, 0.03808, 0.3246, 0.0382, 0.3246, 0.03828, 0.3246, 0.0383, 0.3246, 0.03874, 0.325, 0.03874, 0.3249, 0.0388, 0.3249, 0.03787, 0.3247, 0.03789, 0.3248, 0.03795, 0.3247, 0.03788, 0.3246, 0.03794, 0.3246, 0.03798, 0.3246, 0.03832, 0.3247, 0.03838, 0.3246, 0.03833, 0.3247, 0.03809, 0.3246, 0.03816, 0.3246, 0.03808, 0.3245, 0.03798, 0.3248, 0.03807, 0.3249, 0.03814, 0.3248, 0.03808, 0.3248, 0.03798, 0.3248, 0.03814, 0.3248, 0.03836, 0.3248, 0.03837, 0.3248, 0.03836, 0.3247, 0.03816, 0.3247, 0.03811, 0.3247, 0.03821, 0.3248, 0.03788, 0.3247, 0.03789, 0.3247, 0.03785, 0.3247, 0.03819, 0.3246, 0.03827, 0.3247, 0.03824, 0.3246, 0.03811, 0.3247, 0.03816, 0.3247, 0.03811, 0.3247, 0.03819, 0.3249, 0.03828, 0.3249, 0.03821, 0.3249, 0.03795, 0.3247, 0.03799, 0.3246, 0.03798, 0.3246, 0.03836, 0.3246, 0.03836, 0.3246, 0.03839, 0.3246, 0.0382, 0.3247, 0.03808, 0.3246, 0.03811, 0.3247, 0.03856, 0.3247, 0.03859, 0.3247, 0.0386, 0.3247, 0.03871, 0.3249, 0.03872, 0.325, 0.03874, 0.325, 0.03819, 0.3246, 0.0382, 0.3246, 0.03823, 0.3246, 0.03838, 0.3247, 0.03842, 0.3247, 0.03843, 0.3247, 0.03833, 0.325, 0.0384, 0.325, 0.03841, 0.325, 0.03839, 0.3246, 0.03837, 0.3247, 0.03833, 0.3246, 0.03851, 0.3247, 0.03844, 0.3247, 0.03845, 0.3247, 0.03836, 0.3246, 0.03839, 0.3246, 0.03833, 0.3246, 0.03851, 0.3247, 0.03856, 0.3247, 0.03854, 0.3247, 0.03874, 0.3249, 0.0387, 0.3248, 0.03872, 0.3249, 0.03847, 0.325, 0.03849, 0.3249, 0.03845, 0.3249, 0.03856, 0.3247, 0.03851, 0.3248, 0.03861, 0.3248, 0.03816, 0.3246, 0.03809, 0.3246, 0.0382, 0.3246, 0.0383, 0.3246, 0.03832, 0.3246, 0.03833, 0.3246, 0.03864, 0.3248, 0.0387, 0.3248, 0.03867, 0.3249, 0.03856, 0.3247, 0.03856, 0.3247, 0.03857, 0.3248, 0.03839, 0.3247, 0.03843, 0.3247, 0.03842, 0.3247, 0.03845, 0.3247, 0.0384, 0.3247, 0.03839, 0.3246, 0.03837, 0.3248, 0.03844, 0.3248, 0.03838, 0.3247, 0.03808, 0.3246, 0.03801, 0.3246, 0.03811, 0.3247, 0.0388, 0.3249, 0.03876, 0.3249, 0.0388, 0.325, 0.03808, 0.3248, 0.03811, 0.3247, 0.03804, 0.3247, 0.03786, 0.3247, 0.03791, 0.3248, 0.03788, 0.3249, 0.03782, 0.3247, 0.03787, 0.3247, 0.03788, 0.3249, 0.03788, 0.3249, 0.03789, 0.3248, 0.0388, 0.325, 0.03863, 0.3251, 0.03882, 0.3251, 0.03871, 0.325, 0.03863, 0.3251, 0.0388, 0.325, 0.0384, 0.325, 0.03838, 0.3251, 0.03848, 0.3252, 0.03852, 0.3251, 0.03782, 0.3247, 0.03788, 0.3249, 0.03787, 0.3247, 0.03788, 0.3246, 0.03787, 0.3247, 0.03786, 0.3246, 0.03793, 0.3246, 0.03796, 0.3247, 0.03787, 0.3247, 0.03788, 0.3246, 0.03785, 0.3247, 0.03791, 0.3248, 0.03786, 0.3247, 0.03811, 0.3249, 0.03803, 0.325, 0.03815, 0.325, 0.03798, 0.3248, 0.03794, 0.3249, 0.03803, 0.325, 0.03807, 0.3249, 0.03798, 0.3246, 0.03796, 0.3247, 0.03793, 0.3246, 0.03815, 0.325, 0.03817, 0.3251, 0.03819, 0.325, 0.03819, 0.325, 0.03817, 0.3251, 0.03828, 0.3251, 0.03833, 0.325, 0.03833, 0.325, 0.03828, 0.3251, 0.03838, 0.3251, 0.0384, 0.325, 0.03852, 0.3251, 0.03848, 0.3252, 0.03858, 0.325, 0.03799, 0.3247, 0.03796, 0.3247, 0.03798, 0.3246, 0.03789, 0.3248, 0.03788, 0.3249, 0.03794, 0.3249, 0.03798, 0.3248, 0.03858, 0.325, 0.03863, 0.3251, 0.03871, 0.325, 0.03807, 0.3249, 0.03803, 0.325, 0.03811, 0.3249, 0.03786, 0.3246, 0.03785, 0.3248, 0.03791, 0.3248, 0.03785, 0.3247, 0.03858, 0.325, 0.03848, 0.3252, 0.03863, 0.3251, 0.03787, 0.3247, 0.03785, 0.3248, 0.03786, 0.3246, 0.03803, 0.325, 0.03817, 0.3251, 0.03815, 0.325, 0.03862, 0.3248, 0.03861, 0.3248, 0.03867, 0.3249, 0.03861, 0.3248, 0.03861, 0.3248, 0.03862, 0.3248, 0.0386, 0.3248, 0.03861, 0.3248, 0.03862, 0.3248, 0.03836, 0.3247, 0.03837, 0.3248, 0.03838, 0.3247])
me_mesh.materials.append(mat_nature26)
me_mesh.update()
me_mesh.normals_split_custom_set([tuple(v) for v in zip(*[iter([-0.1678, 0.9256, 0.3392, -0.1678, 0.9256, 0.3392, -0.1678, 0.9256, 0.3392, -0.115, 0.6984, 0.7064, -0.115, 0.6984, 0.7064, -0.115, 0.6984, 0.7064, -0.06736, 0.2308, 0.9707, -0.06736, 0.2308, 0.9707, -0.06736, 0.2308, 0.9707, 0.623, -0.1045, 0.7752, 0.623, -0.1045, 0.7752, 0.623, -0.1045, 0.7752, -0.3438, 0.2802, 0.8963, -0.3438, 0.2802, 0.8963, -0.3438, 0.2802, 0.8963, -0.06786, 0.2296, 0.9709, -0.06786, 0.2296, 0.9709, -0.06786, 0.2296, 0.9709, 0.3052, 0.04541, 0.9512, 0.3052, 0.04541, 0.9512, 0.3052, 0.04541, 0.9512, -0.05864, 0.2484, 0.9669, -0.05864, 0.2484, 0.9669, -0.05864, 0.2484, 0.9669, 0.5031, 0.8545, 0.1292, 0.5031, 0.8545, 0.1292, 0.5031, 0.8545, 0.1292, 0.6437, 0.5507, 0.5314, 0.6437, 0.5507, 0.5314, 0.6437, 0.5507, 0.5314, -0.1591, 0.9213, 0.3547, -0.1591, 0.9213, 0.3547, -0.1591, 0.9213, 0.3547, -0.2574, 0.1471, 0.955, -0.2574, 0.1471, 0.955, -0.2574, 0.1471, 0.955, -0.08945, 0.2544, 0.9629, -0.08945, 0.2544, 0.9629, -0.08945, 0.2544, 0.9629, -0.2783, 0.4856, 0.8287, -0.2783, 0.4856, 0.8287, -0.2783, 0.4856, 0.8287, 0.3115, -0.3861, 0.8683, 0.3115, -0.3861, 0.8683, 0.3115, -0.3861, 0.8683, -0.3754, -0.3735, 0.8483, -0.3754, -0.3735, 0.8483, -0.3754, -0.3735, 0.8483, 0.2561, 0.6397, 0.7247, 0.2561, 0.6397, 0.7247, 0.2561, 0.6397, 0.7247, 0.07558, 0.2849, 0.9556, 0.07558, 0.2849, 0.9556, 0.07558, 0.2849, 0.9556, -0.2577, 0.2845, 0.9234, -0.2577, 0.2845, 0.9234, -0.2577, 0.2845, 0.9234, -0.4484, 0.1718, 0.8772, -0.4484, 0.1718, 0.8772, -0.4484, 0.1718, 0.8772, -0.2776, -0.07793, 0.9575, -0.2776, -0.07793, 0.9575, -0.2776, -0.07793, 0.9575, 0.7116, 0.07624, 0.6985, 0.7116, 0.07624, 0.6985, 0.7116, 0.07624, 0.6985, -0.1241, 0.00891, 0.9922, -0.1241, 0.00891, 0.9922, -0.1241, 0.00891, 0.9922, 0.4325, -0.5834, 0.6875, 0.4325, -0.5834, 0.6875, 0.4325, -0.5834, 0.6875, 0.1797, 0.7407, 0.6474, 0.1797, 0.7407, 0.6474, 0.1797, 0.7407, 0.6474, 0.2806, -0.3072, 0.9093, 0.2806, -0.3072, 0.9093, 0.2806, -0.3072, 0.9093, 0.7149, 0.09248, 0.6931, 0.7149, 0.09248, 0.6931, 0.7149, 0.09248, 0.6931, 0.7744, 0.3045, 0.5546, 0.7744, 0.3045, 0.5546, 0.7744, 0.3045, 0.5546, -0.1274, -0.2998, 0.9455, -0.1274, -0.2998, 0.9455, -0.1274, -0.2998, 0.9455, 0.3234, 0.9335, 0.155, 0.3234, 0.9335, 0.155, 0.3234, 0.9335, 0.155, -0.02168, 0.06383, 0.9977, -0.02168, 0.06383, 0.9977, -0.02168, 0.06383, 0.9977, -0.1681, 0.2338, 0.9576, -0.1681, 0.2338, 0.9576, -0.1681, 0.2338, 0.9576, 0.05871, -0.199, 0.9782, 0.05871, -0.199, 0.9782, 0.05871, -0.199, 0.9782, -0.3514, -0.4957, 0.7943, -0.3514, -0.4957, 0.7943, -0.3514, -0.4957, 0.7943, -0.644, 0.03295, 0.7643, -0.644, 0.03295, 0.7643, -0.644, 0.03295, 0.7643, -0.285, 0.1169, 0.9514, -0.285, 0.1169, 0.9514, -0.285, 0.1169, 0.9514, 0.1288, -0.1204, 0.9843, 0.1288, -0.1204, 0.9843, 0.1288, -0.1204, 0.9843, 0.06464, -0.05815, 0.9962, 0.06464, -0.05815, 0.9962, 0.06464, -0.05815, 0.9962, 0.1655, 0.3914, 0.9052, 0.1655, 0.3914, 0.9052, 0.1655, 0.3914, 0.9052, 0.1892, 0.9257, 0.3275, 0.1892, 0.9257, 0.3275, 0.1892, 0.9257, 0.3275, 0.04865, 0.03182, 0.9983, 0.04865, 0.03182, 0.9983, 0.04865, 0.03182, 0.9983, 0.4389, 0.1127, 0.8914, 0.4389, 0.1127, 0.8914, 0.4389, 0.1127, 0.8914, 0.3314, -0.1527, 0.9311, 0.3314, -0.1527, 0.9311, 0.3314, -0.1527, 0.9311, 0.02505, 0.5505, 0.8345, 0.02505, 0.5505, 0.8345, 0.02505, 0.5505, 0.8345, 0.7874, 0.05104, 0.6143, 0.7874, 0.05104, 0.6143, 0.7874, 0.05104, 0.6143, -0.4896, 0.7711, 0.407, -0.4896, 0.7711, 0.407, -0.4896, 0.7711, 0.407, -0.07844, -0.3295, 0.9409, -0.07844, -0.3295, 0.9409, -0.07844, -0.3295, 0.9409, 0.3029, 0.4893, 0.8178, 0.3029, 0.4893, 0.8178, 0.3029, 0.4893, 0.8178, 0.09943, 0.9121, 0.3978, 0.09943, 0.9121, 0.3978, 0.09943, 0.9121, 0.3978, 0.4223, 0.527, 0.7375, 0.4223, 0.527, 0.7375, 0.4223, 0.527, 0.7375, -0.44, 0.179, 0.88, -0.44, 0.179, 0.88, -0.44, 0.179, 0.88, 0.456, 0.8011, 0.3878, 0.456, 0.8011, 0.3878, 0.456, 0.8011, 0.3878, -0.2864, 0.501, 0.8167, -0.2864, 0.501, 0.8167, -0.2864, 0.501, 0.8167, -0.01818, 0.2997, 0.9539, -0.01818, 0.2997, 0.9539, -0.01818, 0.2997, 0.9539, -0.1931, 0.3375, 0.9213, -0.1931, 0.3375, 0.9213, -0.1931, 0.3375, 0.9213, -0.6405, -0.2844, 0.7133, -0.6405, -0.2844, 0.7133, -0.6405, -0.2844, 0.7133, 0.2055, 0.005663, 0.9786, 0.2055, 0.005663, 0.9786, 0.2055, 0.005663, 0.9786, 0.1701, 0.4002, 0.9005, 0.1701, 0.4002, 0.9005, 0.1701, 0.4002, 0.9005, 0.8546, 0.5166, -0.05328, 0.8546, 0.5166, -0.05328, 0.8546, 0.5166, -0.05328, 0.01937, 0.2651, 0.964, 0.01937, 0.2651, 0.964, 0.01937, 0.2651, 0.964, -0.2293, 0.3039, 0.9247, -0.2293, 0.3039, 0.9247, -0.2293, 0.3039, 0.9247, -0.03092, 0.1403, 0.9896, -0.03092, 0.1403, 0.9896, -0.03092, 0.1403, 0.9896, 0.3188, 0.3991, 0.8597, 0.3188, 0.3991, 0.8597, 0.3188, 0.3991, 0.8597, 0.3163, 0.07923, 0.9454, 0.3163, 0.07923, 0.9454, 0.3163, 0.07923, 0.9454, 0.194, -0.7922, 0.5787, 0.194, -0.7922, 0.5787, 0.194, -0.7922, 0.5787, -0.3001, -0.546, 0.7822, -0.3001, -0.546, 0.7822, -0.3001, -0.546, 0.7822, 0.5578, 0.7777, 0.2899, 0.5578, 0.7777, 0.2899, 0.5578, 0.7777, 0.2899, 0.2962, 0.2109, 0.9315, 0.2962, 0.2109, 0.9315, 0.2962, 0.2109, 0.9315, 0.2213, -0.06178, 0.9732, 0.2213, -0.06178, 0.9732, 0.2213, -0.06178, 0.9732, 0.04222, -0.103, 0.9938, 0.04222, -0.103, 0.9938, 0.04222, -0.103, 0.9938, -0.07714, 0.5288, 0.8453, -0.07714, 0.5288, 0.8453, -0.07714, 0.5288, 0.8453, -0.5028, -0.4757, 0.7217, -0.5028, -0.4757, 0.7217, -0.5028, -0.4757, 0.7217, -0.7175, 0.182, 0.6724, -0.7175, 0.182, 0.6724, -0.7175, 0.182, 0.6724, 0.5304, 0.7931, 0.2995, 0.5304, 0.7931, 0.2995, 0.5304, 0.7931, 0.2995, 0.4563, -0.5418, 0.7058, 0.4563, -0.5418, 0.7058, 0.4563, -0.5418, 0.7058, -0.4319, 0.5706, 0.6985, -0.4319, 0.5706, 0.6985, -0.4319, 0.5706, 0.6985, -0.04975, 0.4075, 0.9118, -0.04975, 0.4075, 0.9118, -0.04975, 0.4075, 0.9118, 0.05877, -0.1449, 0.9877, 0.05877, -0.1449, 0.9877, 0.05877, -0.1449, 0.9877, -0.2731, -0.7183, 0.6399, -0.2731, -0.7183, 0.6399, -0.2731, -0.7183, 0.6399, -0.5799, -0.3299, 0.7449, -0.5799, -0.3299, 0.7449, -0.5799, -0.3299, 0.7449, -0.2715, -0.5791, 0.7687, -0.2715, -0.5791, 0.7687, -0.2715, -0.5791, 0.7687, -0.09276, -0.2446, 0.9652, -0.09276, -0.2446, 0.9652, -0.09276, -0.2446, 0.9652, 0.2804, -0.3072, 0.9094, 0.2804, -0.3072, 0.9094, 0.2804, -0.3072, 0.9094, 0.7725, -0.1259, 0.6224, 0.7725, -0.1259, 0.6224, 0.7725, -0.1259, 0.6224, 0.1278, -0.4873, 0.8638, 0.1278, -0.4873, 0.8638, 0.1278, -0.4873, 0.8638, -0.1296, 0.1219, 0.984, -0.1296, 0.1219, 0.984, -0.1296, 0.1219, 0.984, -0.06869, 0.2368, 0.9691, -0.06869, 0.2368, 0.9691, -0.06869, 0.2368, 0.9691, -0.198, -0.1004, 0.9751, -0.198, -0.1004, 0.9751, -0.198, -0.1004, 0.9751, 0.05066, 0.03385, 0.9981, 0.05066, 0.03385, 0.9981, 0.05066, 0.03385, 0.9981, -0.09794, 0.2817, 0.9545, -0.09794, 0.2817, 0.9545, -0.09794, 0.2817, 0.9545, 0.2585, 0.6491, 0.7154, 0.2585, 0.6491, 0.7154, 0.2585, 0.6491, 0.7154, -0.02637, 0.03653, 0.999, -0.02637, 0.03653, 0.999, -0.02637, 0.03653, 0.999, -0.06561, 0.2212, 0.973, -0.06561, 0.2212, 0.973, -0.06561, 0.2212, 0.973, 0.2149, 0.005676, 0.9766, 0.2149, 0.005676, 0.9766, 0.2149, 0.005676, 0.9766, -0.04132, 0.1658, 0.9853, -0.04132, 0.1658, 0.9853, -0.04132, 0.1658, 0.9853, -0.2771, -0.2708, 0.9219, -0.2771, -0.2708, 0.9219, -0.2771, -0.2708, 0.9219, 0.7639, 0.4002, 0.5062, 0.7639, 0.4002, 0.5062, 0.7639, 0.4002, 0.5062, 0.7392, 0.4575, 0.4943, 0.7392, 0.4575, 0.4943, 0.7392, 0.4575, 0.4943, -0.5905, 0.8031, 0.07955, -0.5905, 0.8031, 0.07955, -0.5905, 0.8031, 0.07955, 0.4275, 0.3214, 0.8449, 0.4275, 0.3214, 0.8449, 0.4275, 0.3214, 0.8449, 0.1292, 0.4863, 0.8642, 0.1292, 0.4863, 0.8642, 0.1292, 0.4863, 0.8642, -0.0004191, 0.5207, 0.8538, -0.0004191, 0.5207, 0.8538, -0.0004191, 0.5207, 0.8538, -0.193, 0.395, 0.8982, -0.193, 0.395, 0.8982, -0.193, 0.395, 0.8982, 0.05906, 0.09891, 0.9933, 0.05906, 0.09891, 0.9933, 0.05906, 0.09891, 0.9933, 0.1272, 0.9599, 0.2498, 0.1272, 0.9599, 0.2498, 0.1272, 0.9599, 0.2498, -0.05064, -0.2068, 0.9771, -0.05064, -0.2068, 0.9771, -0.05064, -0.2068, 0.9771, 0.0109, 0.3303, 0.9438, 0.0109, 0.3303, 0.9438, 0.0109, 0.3303, 0.9438, -0.171, -0.4768, 0.8622, -0.171, -0.4768, 0.8622, -0.171, -0.4768, 0.8622, -0.08772, 0.9932, 0.07602, -0.08772, 0.9932, 0.07602, -0.08772, 0.9932, 0.07602, -0.478, 0.1138, 0.871, -0.478, 0.1138, 0.871, -0.478, 0.1138, 0.871, 0.005405, -0.07111, 0.9975, 0.005405, -0.07111, 0.9975, 0.005405, -0.07111, 0.9975, 0.0698, 0.5034, 0.8612, 0.0698, 0.5034, 0.8612, 0.0698, 0.5034, 0.8612, -0.07127, 0.1047, 0.9919, -0.07127, 0.1047, 0.9919, -0.07127, 0.1047, 0.9919, -0.1971, -0.1436, 0.9698, -0.1971, -0.1436, 0.9698, -0.1971, -0.1436, 0.9698, -0.3517, -0.755, 0.5534, -0.3517, -0.755, 0.5534, -0.3517, -0.755, 0.5534, 0.1735, 0.2626, 0.9492, 0.1735, 0.2626, 0.9492, 0.1735, 0.2626, 0.9492, -0.7429, 0.04777, 0.6677, -0.7429, 0.04777, 0.6677, -0.7429, 0.04777, 0.6677, 0.4546, 0.3131, 0.8339, 0.4546, 0.3131, 0.8339, 0.4546, 0.3131, 0.8339, 0.01203, 0.5107, 0.8597, 0.01203, 0.5107, 0.8597, 0.01203, 0.5107, 0.8597, 0.4347, 0.4556, 0.7768, 0.4347, 0.4556, 0.7768, 0.4347, 0.4556, 0.7768, 0.06762, -0.5229, 0.8497, 0.06762, -0.5229, 0.8497, 0.06762, -0.5229, 0.8497, -0.1357, -0.3097, 0.9411, -0.1357, -0.3097, 0.9411, -0.1357, -0.3097, 0.9411, 0.1465, 0.04345, 0.9883, 0.1465, 0.04345, 0.9883, 0.1465, 0.04345, 0.9883, -0.3365, -0.2534, 0.907, -0.3365, -0.2534, 0.907, -0.3365, -0.2534, 0.907, -0.5016, 0.2932, 0.8139, -0.5016, 0.2932, 0.8139, -0.5016, 0.2932, 0.8139, -0.1425, 0.1463, 0.9789, -0.1425, 0.1463, 0.9789, -0.1425, 0.1463, 0.9789, -0.4606, -0.313, 0.8306, -0.4606, -0.313, 0.8306, -0.4606, -0.313, 0.8306, 0.4882, 0.503, 0.7132, 0.4882, 0.503, 0.7132, 0.4882, 0.503, 0.7132, 0.02727, -0.172, 0.9847, 0.02727, -0.172, 0.9847, 0.02727, -0.172, 0.9847, 0.2456, 0.2432, 0.9384, 0.2456, 0.2432, 0.9384, 0.2456, 0.2432, 0.9384, -0.3021, 0.1348, 0.9437, -0.3021, 0.1348, 0.9437, -0.3021, 0.1348, 0.9437, -0.06825, 0.1269, 0.9896, -0.06825, 0.1269, 0.9896, -0.06825, 0.1269, 0.9896, 0.3346, 0.4635, 0.8205, 0.3346, 0.4635, 0.8205, 0.3346, 0.4635, 0.8205, 0.06435, 0.1347, 0.9888, 0.06435, 0.1347, 0.9888, 0.06435, 0.1347, 0.9888, 0.5979, 0.8016, 0.001398, 0.5979, 0.8016, 0.001398, 0.5979, 0.8016, 0.001398, -0.5291, 0.1779, 0.8297, -0.5291, 0.1779, 0.8297, -0.5291, 0.1779, 0.8297, -0.1697, -0.3263, 0.9299, -0.1697, -0.3263, 0.9299, -0.1697, -0.3263, 0.9299, 0.01709, -0.2023, 0.9792, 0.01709, -0.2023, 0.9792, 0.01709, -0.2023, 0.9792, -0.02708, 0.9969, 0.07438, -0.02708, 0.9969, 0.07438, -0.02708, 0.9969, 0.07438, 0.03644, -0.3076, 0.9508, 0.03644, -0.3076, 0.9508, 0.03644, -0.3076, 0.9508, 0.007345, -0.1522, 0.9883, 0.007345, -0.1522, 0.9883, 0.007345, -0.1522, 0.9883, 0.4755, 0.8768, 0.07141, 0.4755, 0.8768, 0.07141, 0.4755, 0.8768, 0.07141, 0.09195, 0.03195, 0.9953, 0.09195, 0.03195, 0.9953, 0.09195, 0.03195, 0.9953, 0.1387, -0.8026, 0.5801, 0.1387, -0.8026, 0.5801, 0.1387, -0.8026, 0.5801, -0.07928, 0.2078, 0.975, -0.07928, 0.2078, 0.975, -0.07928, 0.2078, 0.975, 0.1057, 0.1513, 0.9828, 0.1057, 0.1513, 0.9828, 0.1057, 0.1513, 0.9828, 0.009287, -0.01003, 0.9999, 0.009287, -0.01003, 0.9999, 0.009287, -0.01003, 0.9999, 0.769, 0.4243, 0.4781, 0.769, 0.4243, 0.4781, 0.769, 0.4243, 0.4781, 0.2995, 0.4502, 0.8412, 0.2995, 0.4502, 0.8412, 0.2995, 0.4502, 0.8412, 0.4834, 0.7954, 0.3656, 0.4834, 0.7954, 0.3656, 0.4834, 0.7954, 0.3656, 0.4359, 0.8702, 0.2296, 0.4359, 0.8702, 0.2296, 0.4359, 0.8702, 0.2296, -0.1603, -0.4941, 0.8545, -0.1603, -0.4941, 0.8545, -0.1603, -0.4941, 0.8545, 0.1204, -0.008949, 0.9927, 0.1204, -0.008949, 0.9927, 0.1204, -0.008949, 0.9927, -0.2615, 0.9478, 0.1827, -0.2615, 0.9478, 0.1827, -0.2615, 0.9478, 0.1827, -0.134, -0.5519, 0.8231, -0.134, -0.5519, 0.8231, -0.134, -0.5519, 0.8231, -0.548, 0.2674, 0.7926, -0.548, 0.2674, 0.7926, -0.548, 0.2674, 0.7926, 0.275, 0.07235, 0.9587, 0.275, 0.07235, 0.9587, 0.275, 0.07235, 0.9587, 0.1306, -0.1195, 0.9842, 0.1306, -0.1195, 0.9842, 0.1306, -0.1195, 0.9842, 0.2035, -0.4369, 0.8762, 0.2035, -0.4369, 0.8762, 0.2035, -0.4369, 0.8762, 0.4709, 0.2754, 0.8381, 0.4709, 0.2754, 0.8381, 0.4709, 0.2754, 0.8381, -0.1248, 0.04652, 0.9911, -0.1248, 0.04652, 0.9911, -0.1248, 0.04652, 0.9911, -0.6842, 0.7196, 0.1184, -0.6842, 0.7196, 0.1184, -0.6842, 0.7196, 0.1184, 0.1404, 0.06236, 0.9881, 0.1404, 0.06236, 0.9881, 0.1404, 0.06236, 0.9881, -0.02682, 0.2082, 0.9777, -0.02682, 0.2082, 0.9777, -0.02682, 0.2082, 0.9777, -0.6009, 0.05915, 0.7971, -0.6009, 0.05915, 0.7971, -0.6009, 0.05915, 0.7971, 0.3203, 0.3607, 0.876, 0.3203, 0.3607, 0.876, 0.3203, 0.3607, 0.876, -0.3821, -0.6013, 0.7017, -0.3821, -0.6013, 0.7017, -0.3821, -0.6013, 0.7017, -0.675, 0.4442, 0.5892, -0.675, 0.4442, 0.5892, -0.675, 0.4442, 0.5892, 0.124, -0.09238, 0.988, 0.124, -0.09238, 0.988, 0.124, -0.09238, 0.988, -0.4545, -0.6026, 0.656, -0.4545, -0.6026, 0.656, -0.4545, -0.6026, 0.656, 0.9496, 0.2692, 0.1605, 0.9496, 0.2692, 0.1605, 0.9496, 0.2692, 0.1605, -0.1458, 0.1971, 0.9695, -0.1458, 0.1971, 0.9695, -0.1458, 0.1971, 0.9695, -0.5654, 0.434, 0.7014, -0.5654, 0.434, 0.7014, -0.5654, 0.434, 0.7014, -0.004135, 0.00798, 1.0, -0.004135, 0.00798, 1.0, -0.004135, 0.00798, 1.0, -0.114, 0.3615, 0.9254, -0.114, 0.3615, 0.9254, -0.114, 0.3615, 0.9254, -0.08302, -0.404, 0.911, -0.08302, -0.404, 0.911, -0.08302, -0.404, 0.911, -0.03055, 0.08713, 0.9957, -0.03055, 0.08713, 0.9957, -0.03055, 0.08713, 0.9957, 0.437, 0.04879, 0.8982, 0.437, 0.04879, 0.8982, 0.437, 0.04879, 0.8982, -0.1412, -0.3199, 0.9369, -0.1412, -0.3199, 0.9369, -0.1412, -0.3199, 0.9369, -0.02456, -0.4649, 0.885, -0.02456, -0.4649, 0.885, -0.02456, -0.4649, 0.885, -0.0226, 0.2518, 0.9675, -0.0226, 0.2518, 0.9675, -0.0226, 0.2518, 0.9675, -0.1035, 0.5262, 0.844, -0.1035, 0.5262, 0.844, -0.1035, 0.5262, 0.844, 0.35, 0.1359, 0.9269, 0.35, 0.1359, 0.9269, 0.35, 0.1359, 0.9269, -0.03525, -0.0798, 0.9962, -0.03525, -0.0798, 0.9962, -0.03525, -0.0798, 0.9962, 0.2128, -0.201, 0.9562, 0.2128, -0.201, 0.9562, 0.2128, -0.201, 0.9562, -0.3255, -0.5199, 0.7898, -0.3255, -0.5199, 0.7898, -0.3255, -0.5199, 0.7898, -0.1501, -0.03017, 0.9882, -0.1501, -0.03017, 0.9882, -0.1501, -0.03017, 0.9882, 0.04073, -0.007279, 0.9991, 0.04073, -0.007279, 0.9991, 0.04073, -0.007279, 0.9991, 0.7165, 0.3656, 0.5941, 0.7165, 0.3656, 0.5941, 0.7165, 0.3656, 0.5941, -0.1321, 0.4044, 0.905, -0.1321, 0.4044, 0.905, -0.1321, 0.4044, 0.905, -0.3663, -0.6319, 0.683, -0.3663, -0.6319, 0.683, -0.3663, -0.6319, 0.683, 0.4067, 0.6075, 0.6823, 0.4067, 0.6075, 0.6823, 0.4067, 0.6075, 0.6823, 0.05259, 0.3948, 0.9173, 0.05259, 0.3948, 0.9173, 0.05259, 0.3948, 0.9173, 0.1204, 0.2266, 0.9665, 0.1204, 0.2266, 0.9665, 0.1204, 0.2266, 0.9665, -0.5934, 0.8007, 0.08285, -0.5934, 0.8007, 0.08285, -0.5934, 0.8007, 0.08285, 0.7156, 0.08384, 0.6935, 0.7156, 0.08384, 0.6935, 0.7156, 0.08384, 0.6935, 0.03937, -0.04088, 0.9984, 0.03937, -0.04088, 0.9984, 0.03937, -0.04088, 0.9984, 0.5594, 0.7674, 0.3133, 0.5594, 0.7674, 0.3133, 0.5594, 0.7674, 0.3133, 0.1253, 0.2539, 0.9591, 0.1253, 0.2539, 0.9591, 0.1253, 0.2539, 0.9591, 0.2743, 0.4829, 0.8316, 0.2743, 0.4829, 0.8316, 0.2743, 0.4829, 0.8316, 0.1321, 0.2357, 0.9628, 0.1321, 0.2357, 0.9628, 0.1321, 0.2357, 0.9628, 0.2183, -0.06837, 0.9735, 0.2183, -0.06837, 0.9735, 0.2183, -0.06837, 0.9735, 0.3295, -0.1353, 0.9344, 0.3295, -0.1353, 0.9344, 0.3295, -0.1353, 0.9344, 0.2268, -0.2894, 0.93, 0.2268, -0.2894, 0.93, 0.2268, -0.2894, 0.93, 0.2671, -0.2657, 0.9263, 0.2671, -0.2657, 0.9263, 0.2671, -0.2657, 0.9263, -0.09655, 0.131, 0.9867, -0.09655, 0.131, 0.9867, -0.09655, 0.131, 0.9867, -0.07696, 0.1648, 0.9833, -0.07696, 0.1648, 0.9833, -0.07696, 0.1648, 0.9833, -0.1795, 0.3389, 0.9235, -0.1795, 0.3389, 0.9235, -0.1795, 0.3389, 0.9235, -0.3784, 0.7672, 0.518, -0.3784, 0.7672, 0.518, -0.3784, 0.7672, 0.518, 0.09276, -0.8456, 0.5257, 0.09276, -0.8456, 0.5257, 0.09276, -0.8456, 0.5257, 0.08151, -0.4441, 0.8922, 0.08151, -0.4441, 0.8922, 0.08151, -0.4441, 0.8922, -0.1322, 0.2146, 0.9677, -0.1322, 0.2146, 0.9677, -0.1322, 0.2146, 0.9677, 0.8753, 0.1476, 0.4605, 0.8753, 0.1476, 0.4605, 0.8753, 0.1476, 0.4605, 0.2331, -0.4789, 0.8464, 0.2331, -0.4789, 0.8464, 0.2331, -0.4789, 0.8464, -0.1059, -0.004085, 0.9944, -0.1059, -0.004085, 0.9944, -0.1059, -0.004085, 0.9944, -0.2125, -0.1046, 0.9715, -0.2125, -0.1046, 0.9715, -0.2125, -0.1046, 0.9715, 0.05098, 0.03446, 0.9981, 0.05098, 0.03446, 0.9981, 0.05098, 0.03446, 0.9981, 0.2896, -0.3753, 0.8805, 0.2896, -0.3753, 0.8805, 0.2896, -0.3753, 0.8805, -0.01087, -0.000643, 0.9999, -0.01087, -0.000643, 0.9999, -0.01087, -0.000643, 0.9999, 0.002977, -0.0271, 0.9996, 0.002977, -0.0271, 0.9996, 0.002977, -0.0271, 0.9996, 0.8464, 0.4937, 0.1998, 0.8464, 0.4937, 0.1998, 0.8464, 0.4937, 0.1998, -0.1551, -0.3712, 0.9155, -0.1551, -0.3712, 0.9155, -0.1551, -0.3712, 0.9155, 0.2312, 0.2352, 0.944, 0.2312, 0.2352, 0.944, 0.2312, 0.2352, 0.944, -0.1086, 0.4299, 0.8963, -0.1086, 0.4299, 0.8963, -0.1086, 0.4299, 0.8963, 0.07962, -0.516, 0.8529, 0.07962, -0.516, 0.8529, 0.07962, -0.516, 0.8529, -0.02994, 0.2878, 0.9572, -0.02994, 0.2878, 0.9572, -0.02994, 0.2878, 0.9572, 0.3514, 0.3341, 0.8746, 0.3514, 0.3341, 0.8746, 0.3514, 0.3341, 0.8746, 0.1744, 0.05536, 0.9831, 0.1744, 0.05536, 0.9831, 0.1744, 0.05536, 0.9831, -0.2793, 0.5095, 0.8139, -0.2793, 0.5095, 0.8139, -0.2793, 0.5095, 0.8139, -0.306, 0.03706, 0.9513, -0.306, 0.03706, 0.9513, -0.306, 0.03706, 0.9513, -0.4002, -0.5981, 0.6944, -0.4002, -0.5981, 0.6944, -0.4002, -0.5981, 0.6944, -0.3595, -0.7169, 0.5973, -0.3595, -0.7169, 0.5973, -0.3595, -0.7169, 0.5973, 0.2759, -0.1725, 0.9456, 0.2759, -0.1725, 0.9456, 0.2759, -0.1725, 0.9456, 0.06023, 0.1296, 0.9897, 0.06023, 0.1296, 0.9897, 0.06023, 0.1296, 0.9897, -0.1306, 0.249, 0.9597, -0.1306, 0.249, 0.9597, -0.1306, 0.249, 0.9597, -0.1831, -0.3244, 0.928, -0.1831, -0.3244, 0.928, -0.1831, -0.3244, 0.928, 0.3702, -0.07306, 0.9261, 0.3702, -0.07306, 0.9261, 0.3702, -0.07306, 0.9261, -0.1024, 0.1276, 0.9865, -0.1024, 0.1276, 0.9865, -0.1024, 0.1276, 0.9865, 0.2005, 0.2339, 0.9514, 0.2005, 0.2339, 0.9514, 0.2005, 0.2339, 0.9514, 0.2442, -0.4215, 0.8733, 0.2442, -0.4215, 0.8733, 0.2442, -0.4215, 0.8733, 0.08834, -0.8526, 0.5151, 0.08834, -0.8526, 0.5151, 0.08834, -0.8526, 0.5151, -0.09674, 0.03954, 0.9945, -0.09674, 0.03954, 0.9945, -0.09674, 0.03954, 0.9945, 0.57, 0.4748, 0.6705, 0.57, 0.4748, 0.6705, 0.57, 0.4748, 0.6705, 0.4336, 0.04514, 0.9, 0.4336, 0.04514, 0.9, 0.4336, 0.04514, 0.9, -0.07117, -0.4076, 0.9104, -0.07117, -0.4076, 0.9104, -0.07117, -0.4076, 0.9104, -0.08997, 0.3658, 0.9263, -0.08997, 0.3658, 0.9263, -0.08997, 0.3658, 0.9263, -0.1255, 0.1155, 0.9854, -0.1255, 0.1155, 0.9854, -0.1255, 0.1155, 0.9854, -0.2521, 0.3788, 0.8905, -0.2521, 0.3788, 0.8905, -0.2521, 0.3788, 0.8905, -0.2184, 0.4068, 0.887, -0.2184, 0.4068, 0.887, -0.2184, 0.4068, 0.887, -0.3159, 0.4695, 0.8245, -0.3159, 0.4695, 0.8245, -0.3159, 0.4695, 0.8245, -0.3166, -0.2858, 0.9045, -0.3166, -0.2858, 0.9045, -0.3166, -0.2858, 0.9045, 0.1681, -0.1521, 0.974, 0.1681, -0.1521, 0.974, 0.1681, -0.1521, 0.974, -0.3936, -0.6307, 0.6688, -0.3936, -0.6307, 0.6688, -0.3936, -0.6307, 0.6688, -0.2503, -0.007801, 0.9681, -0.2503, -0.007801, 0.9681, -0.2503, -0.007801, 0.9681, 0.4595, 0.2687, 0.8465, 0.4595, 0.2687, 0.8465, 0.4595, 0.2687, 0.8465, -0.132, -0.8692, 0.4765, -0.132, -0.8692, 0.4765, -0.132, -0.8692, 0.4765, -0.3944, 0.4499, 0.8013, -0.3944, 0.4499, 0.8013, -0.3944, 0.4499, 0.8013, 0.1433, -0.01794, 0.9895, 0.1433, -0.01794, 0.9895, 0.1433, -0.01794, 0.9895, -0.3182, 0.1061, 0.9421, -0.3182, 0.1061, 0.9421, -0.3182, 0.1061, 0.9421, -0.01851, -0.2613, 0.9651, -0.01851, -0.2613, 0.9651, -0.01851, -0.2613, 0.9651, -0.06982, 0.4457, 0.8924, -0.06982, 0.4457, 0.8924, -0.06982, 0.4457, 0.8924, -0.2564, -0.2144, 0.9425, -0.2564, -0.2144, 0.9425, -0.2564, -0.2144, 0.9425, 0.5114, 0.441, 0.7376, 0.5114, 0.441, 0.7376, 0.5114, 0.441, 0.7376, 0.2621, 0.9539, 0.1459, 0.2621, 0.9539, 0.1459, 0.2621, 0.9539, 0.1459, -0.08422, -0.3265, 0.9414, -0.08422, -0.3265, 0.9414, -0.08422, -0.3265, 0.9414, -0.3445, -0.3085, 0.8867, -0.3445, -0.3085, 0.8867, -0.3445, -0.3085, 0.8867, -0.0312, 0.1092, 0.9935, -0.0312, 0.1092, 0.9935, -0.0312, 0.1092, 0.9935, -0.72, 0.07827, 0.6896, -0.72, 0.07827, 0.6896, -0.72, 0.07827, 0.6896, 0.1302, -0.4618, 0.8774, 0.1302, -0.4618, 0.8774, 0.1302, -0.4618, 0.8774, 0.01787, -0.1923, 0.9812, 0.01787, -0.1923, 0.9812, 0.01787, -0.1923, 0.9812, -0.3026, 0.1358, 0.9434, -0.3026, 0.1358, 0.9434, -0.3026, 0.1358, 0.9434, 0.05919, -0.2193, 0.9739, 0.05919, -0.2193, 0.9739, 0.05919, -0.2193, 0.9739, 0.109, -0.4143, 0.9036, 0.109, -0.4143, 0.9036, 0.109, -0.4143, 0.9036, -0.04872, 0.2998, 0.9528, -0.04872, 0.2998, 0.9528, -0.04872, 0.2998, 0.9528, -0.5762, 0.1739, 0.7986, -0.5762, 0.1739, 0.7986, -0.5762, 0.1739, 0.7986, 0.04264, 0.3661, 0.9296, 0.04264, 0.3661, 0.9296, 0.04264, 0.3661, 0.9296, 0.1749, -0.2603, 0.9496, 0.1749, -0.2603, 0.9496, 0.1749, -0.2603, 0.9496, -0.1553, 0.0912, 0.9836, -0.1553, 0.0912, 0.9836, -0.1553, 0.0912, 0.9836, 0.1349, 0.4838, 0.8648, 0.1349, 0.4838, 0.8648, 0.1349, 0.4838, 0.8648, 0.08259, 0.2012, 0.9761, 0.08259, 0.2012, 0.9761, 0.08259, 0.2012, 0.9761, 0.03198, 0.0743, 0.9967, 0.03198, 0.0743, 0.9967, 0.03198, 0.0743, 0.9967, 0.1778, 0.1641, 0.9703, 0.1778, 0.1641, 0.9703, 0.1778, 0.1641, 0.9703, -0.1438, 0.1678, 0.9753, -0.1438, 0.1678, 0.9753, -0.1438, 0.1678, 0.9753, -0.03244, 0.1186, 0.9924, -0.03244, 0.1186, 0.9924, -0.03244, 0.1186, 0.9924, 0.04766, -0.1828, 0.982, 0.04766, -0.1828, 0.982, 0.04766, -0.1828, 0.982, -0.276, -0.6053, 0.7466, -0.276, -0.6053, 0.7466, -0.276, -0.6053, 0.7466, 0.477, 0.651, 0.5904, 0.477, 0.651, 0.5904, 0.477, 0.651, 0.5904, 0.5989, 0.759, 0.2553, 0.5989, 0.759, 0.2553, 0.5989, 0.759, 0.2553, 0.02079, -0.1998, 0.9796, 0.02079, -0.1998, 0.9796, 0.02079, -0.1998, 0.9796, 0.4135, -0.1128, 0.9035, 0.4135, -0.1128, 0.9035, 0.4135, -0.1128, 0.9035, 0.1125, -0.1557, 0.9814, 0.1125, -0.1557, 0.9814, 0.1125, -0.1557, 0.9814, -0.7371, 0.6742, -0.04644, -0.7371, 0.6742, -0.04644, -0.7371, 0.6742, -0.04644, -0.7252, -0.1027, 0.6808, -0.7252, -0.1027, 0.6808, -0.7252, -0.1027, 0.6808, -0.166, 0.986, 0.01356, -0.166, 0.986, 0.01356, -0.166, 0.986, 0.01356, 0.2252, -0.0831, 0.9708, 0.2252, -0.0831, 0.9708, 0.2252, -0.0831, 0.9708, -0.2224, 0.192, 0.9559, -0.2224, 0.192, 0.9559, -0.2224, 0.192, 0.9559, 0.03552, 0.396, 0.9176, 0.03552, 0.396, 0.9176, 0.03552, 0.396, 0.9176, 0.2543, 0.4733, 0.8434, 0.2543, 0.4733, 0.8434, 0.2543, 0.4733, 0.8434, 0.2877, 0.4306, 0.8555, 0.2877, 0.4306, 0.8555, 0.2877, 0.4306, 0.8555, -0.5301, 0.2453, 0.8117, -0.5301, 0.2453, 0.8117, -0.5301, 0.2453, 0.8117, -0.2356, 0.1967, 0.9517, -0.2356, 0.1967, 0.9517, -0.2356, 0.1967, 0.9517, -0.04935, 0.7441, 0.6662, -0.04935, 0.7441, 0.6662, -0.04935, 0.7441, 0.6662, -0.617, 0.1305, 0.7761, -0.617, 0.1305, 0.7761, -0.617, 0.1305, 0.7761, 0.0154, -0.05839, 0.9982, 0.0154, -0.05839, 0.9982, 0.0154, -0.05839, 0.9982, -0.04477, 0.06068, 0.9972, -0.04477, 0.06068, 0.9972, -0.04477, 0.06068, 0.9972, -0.1005, -0.02955, 0.9945, -0.1005, -0.02955, 0.9945, -0.1005, -0.02955, 0.9945, 0.2539, 0.06691, 0.9649, 0.2539, 0.06691, 0.9649, 0.2539, 0.06691, 0.9649, 0.01771, 0.2709, 0.9624, 0.01771, 0.2709, 0.9624, 0.01771, 0.2709, 0.9624, -0.4799, 0.01509, 0.8772, -0.4799, 0.01509, 0.8772, -0.4799, 0.01509, 0.8772, -0.06612, 0.296, 0.9529, -0.06612, 0.296, 0.9529, -0.06612, 0.296, 0.9529, 0.4503, -0.03917, 0.892, 0.4503, -0.03917, 0.892, 0.4503, -0.03917, 0.892, -0.1518, -0.2979, 0.9424, -0.1518, -0.2979, 0.9424, -0.1518, -0.2979, 0.9424, -0.3703, 0.7255, 0.5801, -0.3703, 0.7255, 0.5801, -0.3703, 0.7255, 0.5801, 0.4027, 0.1409, 0.9044, 0.4027, 0.1409, 0.9044, 0.4027, 0.1409, 0.9044, 0.03989, -0.2307, 0.9722, 0.03989, -0.2307, 0.9722, 0.03989, -0.2307, 0.9722, -0.03088, 0.3323, 0.9427, -0.03088, 0.3323, 0.9427, -0.03088, 0.3323, 0.9427, -0.08385, 0.2139, 0.9733, -0.08385, 0.2139, 0.9733, -0.08385, 0.2139, 0.9733, 0.4785, 0.7992, 0.3637, 0.4785, 0.7992, 0.3637, 0.4785, 0.7992, 0.3637, 0.03405, -0.1986, 0.9795, 0.03405, -0.1986, 0.9795, 0.03405, -0.1986, 0.9795, -0.2648, -0.06778, 0.9619, -0.2648, -0.06778, 0.9619, -0.2648, -0.06778, 0.9619, -0.1666, 0.2299, 0.9589, -0.1666, 0.2299, 0.9589, -0.1666, 0.2299, 0.9589, -0.09259, 0.2979, 0.9501, -0.09259, 0.2979, 0.9501, -0.09259, 0.2979, 0.9501, 0.2433, -0.4215, 0.8736, 0.2433, -0.4215, 0.8736, 0.2433, -0.4215, 0.8736, 0.02715, -0.229, 0.9731, 0.02715, -0.229, 0.9731, 0.02715, -0.229, 0.9731, -0.2941, -0.3114, 0.9036, -0.2941, -0.3114, 0.9036, -0.2941, -0.3114, 0.9036, 0.2401, -0.006063, 0.9707, 0.2401, -0.006063, 0.9707, 0.2401, -0.006063, 0.9707, -0.7784, -0.1101, 0.618, -0.7784, -0.1101, 0.618, -0.7784, -0.1101, 0.618, 0.08337, 0.2265, 0.9704, 0.08337, 0.2265, 0.9704, 0.08337, 0.2265, 0.9704, 0.05925, 0.009677, 0.9982, 0.05925, 0.009677, 0.9982, 0.05925, 0.009677, 0.9982, -0.09304, 0.1334, 0.9867, -0.09304, 0.1334, 0.9867, -0.09304, 0.1334, 0.9867, -0.6654, 0.1924, 0.7213, -0.6654, 0.1924, 0.7213, -0.6654, 0.1924, 0.7213, 0.04312, 0.28, 0.959, 0.04312, 0.28, 0.959, 0.04312, 0.28, 0.959, -0.007142, 0.3347, 0.9423, -0.007142, 0.3347, 0.9423, -0.007142, 0.3347, 0.9423, 0.01234, 0.442, 0.8969, 0.01234, 0.442, 0.8969, 0.01234, 0.442, 0.8969, 0.3283, -0.6053, 0.7251, 0.3283, -0.6053, 0.7251, 0.3283, -0.6053, 0.7251, -0.1156, 0.2799, 0.9531, -0.1156, 0.2799, 0.9531, -0.1156, 0.2799, 0.9531, -0.1815, 0.151, 0.9717, -0.1815, 0.151, 0.9717, -0.1815, 0.151, 0.9717, 0.3945, -0.6195, 0.6787, 0.3945, -0.6195, 0.6787, 0.3945, -0.6195, 0.6787, 0.2309, 0.7527, 0.6165, 0.2309, 0.7527, 0.6165, 0.2309, 0.7527, 0.6165, -0.1048, 0.701, 0.7054, -0.1048, 0.701, 0.7054, -0.1048, 0.701, 0.7054, -0.006586, -0.09678, 0.9953, -0.006586, -0.09678, 0.9953, -0.006586, -0.09678, 0.9953, 0.3157, 0.3371, 0.8869, 0.3157, 0.3371, 0.8869, 0.3157, 0.3371, 0.8869, 0.4047, 0.4459, 0.7984, 0.4047, 0.4459, 0.7984, 0.4047, 0.4459, 0.7984, 0.2024, -0.437, 0.8764, 0.2024, -0.437, 0.8764, 0.2024, -0.437, 0.8764, 0.04878, 0.03945, 0.998, 0.04878, 0.03945, 0.998, 0.04878, 0.03945, 0.998, -0.004279, 0.2699, 0.9629, -0.004279, 0.2699, 0.9629, -0.004279, 0.2699, 0.9629, 0.0002911, 0.1944, 0.9809, 0.0002911, 0.1944, 0.9809, 0.0002911, 0.1944, 0.9809, 0.4987, 0.8078, 0.3144, 0.4987, 0.8078, 0.3144, 0.4987, 0.8078, 0.3144, 0.02437, 0.9711, 0.2376, 0.02437, 0.9711, 0.2376, 0.02437, 0.9711, 0.2376, -0.124, 0.1131, 0.9858, -0.124, 0.1131, 0.9858, -0.124, 0.1131, 0.9858, 0.04225, 0.7909, 0.6105, 0.04225, 0.7909, 0.6105, 0.04225, 0.7909, 0.6105, -0.1455, 0.08161, 0.986, -0.1455, 0.08161, 0.986, -0.1455, 0.08161, 0.986, -0.01606, 0.3252, 0.9455, -0.01606, 0.3252, 0.9455, -0.01606, 0.3252, 0.9455, 0.3042, 0.4779, 0.824, 0.3042, 0.4779, 0.824, 0.3042, 0.4779, 0.824, 0.2689, -0.5802, 0.7688, 0.2689, -0.5802, 0.7688, 0.2689, -0.5802, 0.7688, -0.834, -0.4722, 0.2853, -0.834, -0.4722, 0.2853, -0.834, -0.4722, 0.2853, -0.834, -0.4722, 0.2853, -0.4853, -0.799, 0.355, -0.4853, -0.799, 0.355, -0.4853, -0.799, 0.355, -0.4853, -0.799, 0.355, 0.8422, -0.5111, 0.1719, 0.8422, -0.5111, 0.1719, 0.8422, -0.5111, 0.1719, 0.431, -0.6291, 0.6469, 0.431, -0.6291, 0.6469, 0.431, -0.6291, 0.6469, -0.049, -0.9259, 0.3745, -0.049, -0.9259, 0.3745, -0.049, -0.9259, 0.3745, -0.049, -0.9259, 0.3745, -0.626, -0.6616, 0.4128, -0.626, -0.6616, 0.4128, -0.626, -0.6616, 0.4128, -0.8921, -0.3458, 0.2908, -0.8921, -0.3458, 0.2908, -0.8921, -0.3458, 0.2908, -0.9272, -0.1761, 0.3307, -0.9272, -0.1761, 0.3307, -0.9272, -0.1761, 0.3307, -0.9272, -0.1761, 0.3307, -0.6805, -0.6751, 0.2848, -0.6805, -0.6751, 0.2848, -0.6805, -0.6751, 0.2848, -0.3386, -0.2836, 0.8972, -0.3386, -0.2836, 0.8972, -0.3386, -0.2836, 0.8972, 0.1292, -0.7519, 0.6465, 0.1292, -0.7519, 0.6465, 0.1292, -0.7519, 0.6465, 0.1292, -0.7519, 0.6465, -0.8029, 0.4284, 0.4145, -0.8029, 0.4284, 0.4145, -0.8029, 0.4284, 0.4145, -0.2578, -0.779, 0.5716, -0.2578, -0.779, 0.5716, -0.2578, -0.779, 0.5716, 0.1382, -0.8301, 0.5402, 0.1382, -0.8301, 0.5402, 0.1382, -0.8301, 0.5402, 0.1382, -0.8301, 0.5402, 0.3449, -0.7591, 0.5521, 0.3449, -0.7591, 0.5521, 0.3449, -0.7591, 0.5521, 0.3449, -0.7591, 0.5521, 0.8861, -0.2769, 0.3718, 0.8861, -0.2769, 0.3718, 0.8861, -0.2769, 0.3718, -0.7328, 0.6791, -0.043, -0.7328, 0.6791, -0.043, -0.7328, 0.6791, -0.043, 0.174, -0.8626, 0.475, 0.174, -0.8626, 0.475, 0.174, -0.8626, 0.475, 0.174, -0.8626, 0.475, 0.4762, -0.607, 0.6363, 0.4762, -0.607, 0.6363, 0.4762, -0.607, 0.6363, 0.2364, -0.6841, 0.69, 0.2364, -0.6841, 0.69, 0.2364, -0.6841, 0.69, -0.8419, -0.4234, 0.3345, -0.8419, -0.4234, 0.3345, -0.8419, -0.4234, 0.3345, -0.8419, -0.4234, 0.3345, 0.5026, -0.5517, 0.6656, 0.5026, -0.5517, 0.6656, 0.5026, -0.5517, 0.6656, -0.8995, -0.2926, 0.3244, -0.8995, -0.2926, 0.3244, -0.8995, -0.2926, 0.3244, -0.1564, -0.7688, 0.6201, -0.1564, -0.7688, 0.6201, -0.1564, -0.7688, 0.6201, 0.04883, -0.1127, 0.9924, 0.04883, -0.1127, 0.9924, 0.04883, -0.1127, 0.9924, 0.2435, -0.1066, 0.964, 0.2435, -0.1066, 0.964, 0.2435, -0.1066, 0.964, -0.02182, 0.2824, 0.959, -0.02182, 0.2824, 0.959, -0.02182, 0.2824, 0.959, -0.2502, -0.03381, 0.9676, -0.2502, -0.03381, 0.9676, -0.2502, -0.03381, 0.9676])] * 3)])

# ---- objects
ob_sm_env_rock_ground_02 = bpy.data.objects.new('SM_Env_Rock_Ground_02', me_mesh)

# ---- transforms, parenting, visibility, modifiers, constraints
ob_sm_env_rock_ground_02.location = (0.0, 0.0, 0.0)
ob_sm_env_rock_ground_02.color = (0.8, 0.8, 0.8, 1.0)

# ---- collection membership
col_sm_env_rock_ground_02.objects.link(ob_sm_env_rock_ground_02)

# ---- scene / render settings (as saved in the file)
scene.frame_start = 1; scene.frame_end = 250; scene.frame_set(1)
scene.render.engine = 'BLENDER_EEVEE_NEXT'
bpy.context.view_layer.update()

# ---- added for rendering (the .blend has no active camera and no usable light): camera, sun
cam_auto = bpy.data.cameras.new('AutoCamera')
cam_auto.lens = 50.0
cam_auto.sensor_width = 36.0
cam_auto.clip_end = 1000.0
ob_auto_camera = bpy.data.objects.new('AutoCamera', cam_auto)
scene.collection.objects.link(ob_auto_camera)
ob_auto_camera.location = (12.5166, -15.0293, 10.3871)
ob_auto_camera.rotation_euler = (1.09748, -7.21219e-08, 0.694738)
scene.camera = ob_auto_camera
light_auto_sun = bpy.data.lights.new('AutoSun', 'SUN')
light_auto_sun.energy = 3.0
light_auto_sun.angle = 0.0523599
ob_auto_sun = bpy.data.objects.new('AutoSun', light_auto_sun)
scene.collection.objects.link(ob_auto_sun)
ob_auto_sun.rotation_euler = (0.872665, 0.174533, 0.523599)
bpy.context.view_layer.update()
